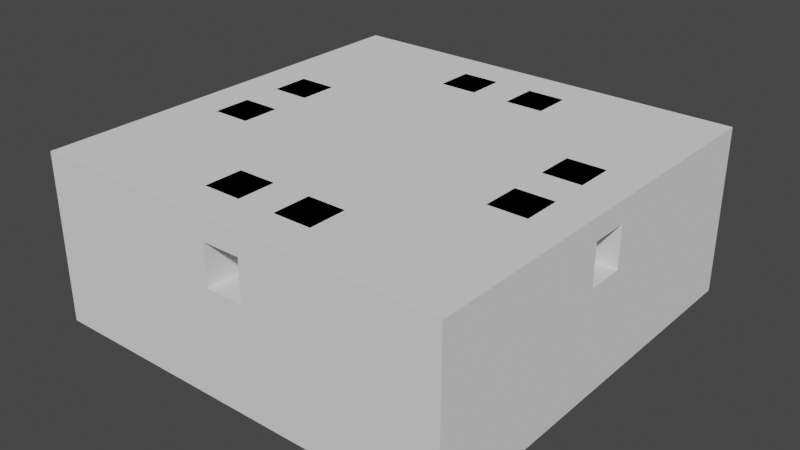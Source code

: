 # Source: 4--1cerradoSI.blend  (saved by Blender 2.82.7; exported with 4.5.12 LTS)
import bpy
from mathutils import Matrix  # noqa: F401  (used for matrix-valued properties, if any)

bpy.ops.wm.read_factory_settings(use_empty=True)
scene = bpy.context.scene
scene.name = 'Scene'

# ---- collections
col_collection = bpy.data.collections.new('Collection'); scene.collection.children.link(col_collection)

# ---- world
world_world = bpy.data.worlds.new('World'); scene.world = world_world
world_world.use_nodes = True; world_world.node_tree.nodes.clear()
_N = world_world.node_tree.nodes; _L = world_world.node_tree.links
n0 = _N.new('ShaderNodeOutputWorld'); n0.name = 'World Output'; n0.location = (300, 300)
n1 = _N.new('ShaderNodeBackground'); n1.name = 'Background'; n1.location = (10, 300)
n1.inputs[0].default_value = (0.05088, 0.05088, 0.05088, 1.0)
_L.new(n1.outputs[0], n0.inputs[0])
n0.is_active_output = True
world_world.color = (0.05088, 0.05088, 0.05088)
world_world.use_sun_shadow = False
world_world.sun_shadow_jitter_overblur = 0.0

# ---- meshes
me_cube_001 = bpy.data.meshes.new('Cube.001')
me_cube_001.from_pydata([(-50.0, -50.0, -5.0), (-50.0, -50.0, 5.0), (-50.0, 50.0, -5.0), (-50.0, 50.0, 5.0), (50.0, -50.0, -5.0), (50.0, -50.0, 5.0), (50.0, 50.0, -5.0), (50.0, 50.0, 5.0), (-50.0, 40.91, -5.0), (-50.0, 31.82, -5.0), (-50.0, 22.73, -5.0), (-50.0, 13.64, -5.0), (-50.0, 4.545, -5.0), (-50.0, -4.545, -5.0), (-50.0, -13.64, -5.0), (-50.0, -22.73, -5.0), (-50.0, -31.82, -5.0), (-50.0, -40.91, -5.0), (-50.0, -40.91, 5.0), (-50.0, -31.82, 5.0), (-50.0, -22.73, 5.0), (-50.0, -13.64, 5.0), (-50.0, -4.545, 5.0), (-50.0, 4.545, 5.0), (-50.0, 13.64, 5.0), (-50.0, 22.73, 5.0), (-50.0, 31.82, 5.0), (-50.0, 40.91, 5.0), (50.0, -40.91, -5.0), (50.0, -31.82, -5.0), (50.0, -22.73, -5.0), (50.0, -13.64, -5.0), (50.0, -4.545, -5.0), (50.0, 4.545, -5.0), (50.0, 13.64, -5.0), (50.0, 22.73, -5.0), (50.0, 31.82, -5.0), (50.0, 40.91, -5.0), (50.0, 40.91, 5.0), (50.0, 31.82, 5.0), (50.0, 22.73, 5.0), (50.0, 13.64, 5.0), (50.0, 4.545, 5.0), (50.0, -4.545, 5.0), (50.0, -13.64, 5.0), (50.0, -22.73, 5.0), (50.0, -31.82, 5.0), (50.0, -40.91, 5.0), (40.91, 50.0, -5.0), (31.82, 50.0, -5.0), (22.73, 50.0, -5.0), (13.64, 50.0, -5.0), (4.545, 50.0, -5.0), (-4.545, 50.0, -5.0), (-13.64, 50.0, -5.0), (-22.73, 50.0, -5.0), (-31.82, 50.0, -5.0), (-40.91, 50.0, -5.0), (-40.91, 50.0, 5.0), (-31.82, 50.0, 5.0), (-22.73, 50.0, 5.0), (-13.64, 50.0, 5.0), (-4.545, 50.0, 5.0), (4.545, 50.0, 5.0), (13.64, 50.0, 5.0), (22.73, 50.0, 5.0), (31.82, 50.0, 5.0), (40.91, 50.0, 5.0), (-40.91, -50.0, -5.0), (-31.82, -50.0, -5.0), (-22.73, -50.0, -5.0), (-13.64, -50.0, -5.0), (-4.545, -50.0, -5.0), (4.545, -50.0, -5.0), (13.64, -50.0, -5.0), (22.73, -50.0, -5.0), (31.82, -50.0, -5.0), (40.91, -50.0, -5.0), (40.91, -50.0, 5.0), (31.82, -50.0, 5.0), (22.73, -50.0, 5.0), (13.64, -50.0, 5.0), (4.545, -50.0, 5.0), (-4.545, -50.0, 5.0), (-13.64, -50.0, 5.0), (-22.73, -50.0, 5.0), (-31.82, -50.0, 5.0), (-40.91, -50.0, 5.0), (-40.91, 40.91, 5.0), (-31.82, 40.91, 5.0), (-22.73, 40.91, 5.0), (-13.64, 40.91, 5.0), (-4.545, 40.91, 5.0), (4.545, 40.91, 5.0), (13.64, 40.91, 5.0), (22.73, 40.91, 5.0), (31.82, 40.91, 5.0), (40.91, 40.91, 5.0), (-40.91, 31.82, 5.0), (-31.82, 31.82, 5.0), (-22.73, 31.82, 5.0), (40.91, 4.545, 35.0), (31.82, 4.545, 35.0), (-31.82, 4.545, 35.0), (-40.91, 4.545, 35.0), (22.73, 31.82, 5.0), (31.82, 31.82, 5.0), (40.91, 31.82, 5.0), (-40.91, 22.73, 5.0), (-31.82, 22.73, 5.0), (-22.73, 22.73, 5.0), (-13.64, 22.73, 5.0), (-4.545, 22.73, 5.0), (4.545, 22.73, 5.0), (13.64, 22.73, 5.0), (22.73, 22.73, 5.0), (31.82, 22.73, 5.0), (40.91, 22.73, 5.0), (-40.91, 13.64, 5.0), (-31.82, 13.64, 5.0), (-22.73, 13.64, 5.0), (-13.64, 13.64, 5.0), (-4.545, 13.64, 5.0), (4.545, 13.64, 5.0), (13.64, 13.64, 5.0), (22.73, 13.64, 5.0), (31.82, 13.64, 5.0), (40.91, 13.64, 5.0), (-40.91, 4.545, 5.0), (40.91, 13.64, 35.0), (31.82, 13.64, 35.0), (-31.82, 13.64, 35.0), (-40.91, 13.64, 35.0), (13.64, -40.91, 35.0), (4.545, -40.91, 35.0), (-4.545, -40.91, 35.0), (-13.64, -40.91, 35.0), (40.91, 4.545, 5.0), (-40.91, -4.545, 5.0), (13.64, -31.82, 35.0), (4.545, -31.82, 35.0), (-4.545, -31.82, 35.0), (-13.64, -31.82, 35.0), (13.64, 31.82, 35.0), (4.545, 31.82, 35.0), (-4.545, 31.82, 35.0), (-13.64, 31.82, 35.0), (40.91, -4.545, 5.0), (-40.91, -13.64, 5.0), (-31.82, -13.64, 5.0), (-22.73, -13.64, 5.0), (-13.64, -13.64, 5.0), (-4.545, -13.64, 5.0), (4.545, -13.64, 5.0), (13.64, -13.64, 5.0), (22.73, -13.64, 5.0), (31.82, -13.64, 5.0), (40.91, -13.64, 5.0), (-40.91, -22.73, 5.0), (-31.82, -22.73, 5.0), (-22.73, -22.73, 5.0), (-13.64, -22.73, 5.0), (-4.545, -22.73, 5.0), (4.545, -22.73, 5.0), (13.64, -22.73, 5.0), (22.73, -22.73, 5.0), (31.82, -22.73, 5.0), (40.91, -22.73, 5.0), (-40.91, -31.82, 5.0), (-31.82, -31.82, 5.0), (-22.73, -31.82, 5.0), (13.64, 40.91, 35.0), (4.545, 40.91, 35.0), (-4.545, 40.91, 35.0), (-13.64, 40.91, 35.0), (22.73, -31.82, 5.0), (31.82, -31.82, 5.0), (40.91, -31.82, 5.0), (-40.91, -40.91, 5.0), (-31.82, -40.91, 5.0), (-22.73, -40.91, 5.0), (-13.64, -40.91, 5.0), (-4.545, -40.91, 5.0), (4.545, -40.91, 5.0), (13.64, -40.91, 5.0), (22.73, -40.91, 5.0), (31.82, -40.91, 5.0), (40.91, -40.91, 5.0), (40.91, 40.91, -5.0), (31.82, 40.91, -5.0), (22.73, 40.91, -5.0), (13.64, 40.91, -5.0), (4.545, 40.91, -5.0), (-4.545, 40.91, -5.0), (-13.64, 40.91, -5.0), (-22.73, 40.91, -5.0), (-31.82, 40.91, -5.0), (-40.91, 40.91, -5.0), (40.91, 31.82, -5.0), (31.82, 31.82, -5.0), (22.73, 31.82, -5.0), (13.64, 31.82, -5.0), (4.545, 31.82, -5.0), (-4.545, 31.82, -5.0), (-13.64, 31.82, -5.0), (-22.73, 31.82, -5.0), (-31.82, 31.82, -5.0), (-40.91, 31.82, -5.0), (40.91, 22.73, -5.0), (31.82, 22.73, -5.0), (22.73, 22.73, -5.0), (13.64, 22.73, -5.0), (4.545, 22.73, -5.0), (-4.545, 22.73, -5.0), (-13.64, 22.73, -5.0), (-22.73, 22.73, -5.0), (-31.82, 22.73, -5.0), (-40.91, 22.73, -5.0), (40.91, 13.64, -5.0), (31.82, 13.64, -5.0), (22.73, 13.64, -5.0), (13.64, 13.64, -5.0), (4.545, 13.64, -5.0), (-4.545, 13.64, -5.0), (-13.64, 13.64, -5.0), (-22.73, 13.64, -5.0), (-31.82, 13.64, -5.0), (-40.91, 13.64, -5.0), (40.91, 4.545, -5.0), (31.82, 4.545, -5.0), (22.73, 4.545, -5.0), (13.64, 4.545, -5.0), (4.545, 4.545, -5.0), (-4.545, 4.545, -5.0), (-13.64, 4.545, -5.0), (-22.73, 4.545, -5.0), (-31.82, 4.545, -5.0), (-40.91, 4.545, -5.0), (40.91, -4.545, -5.0), (31.82, -4.545, -5.0), (22.73, -4.545, -5.0), (13.64, -4.545, -5.0), (4.545, -4.545, -5.0), (-4.545, -4.545, -5.0), (-13.64, -4.545, -5.0), (-22.73, -4.545, -5.0), (-31.82, -4.545, -5.0), (-40.91, -4.545, -5.0), (40.91, -13.64, -5.0), (31.82, -13.64, -5.0), (22.73, -13.64, -5.0), (13.64, -13.64, -5.0), (4.545, -13.64, -5.0), (-4.545, -13.64, -5.0), (-13.64, -13.64, -5.0), (-22.73, -13.64, -5.0), (-31.82, -13.64, -5.0), (-40.91, -13.64, -5.0), (40.91, -22.73, -5.0), (31.82, -22.73, -5.0), (22.73, -22.73, -5.0), (13.64, -22.73, -5.0), (4.545, -22.73, -5.0), (-4.545, -22.73, -5.0), (-13.64, -22.73, -5.0), (-22.73, -22.73, -5.0), (-31.82, -22.73, -5.0), (-40.91, -22.73, -5.0), (40.91, -31.82, -5.0), (31.82, -31.82, -5.0), (22.73, -31.82, -5.0), (13.64, -31.82, -5.0), (4.545, -31.82, -5.0), (-4.545, -31.82, -5.0), (-13.64, -31.82, -5.0), (-22.73, -31.82, -5.0), (-31.82, -31.82, -5.0), (-40.91, -31.82, -5.0), (40.91, -40.91, -5.0), (31.82, -40.91, -5.0), (22.73, -40.91, -5.0), (13.64, -40.91, -5.0), (4.545, -40.91, -5.0), (-4.545, -40.91, -5.0), (-13.64, -40.91, -5.0), (-22.73, -40.91, -5.0), (-31.82, -40.91, -5.0), (-40.91, -40.91, -5.0), (-50.0, 40.91, 35.0), (-50.0, 50.0, 35.0), (40.91, 50.0, 35.0), (50.0, 50.0, 35.0), (50.0, -40.91, 35.0), (50.0, -50.0, 35.0), (-40.91, -50.0, 35.0), (-50.0, -50.0, 35.0), (-50.0, -40.91, 35.0), (-50.0, -31.82, 35.0), (-50.0, -22.73, 35.0), (-50.0, -13.64, 35.0), (-50.0, -4.545, 35.0), (-50.0, 4.545, 35.0), (-50.0, 13.64, 35.0), (-50.0, 22.73, 35.0), (-50.0, 31.82, 35.0), (50.0, 40.91, 35.0), (50.0, 31.82, 35.0), (50.0, 22.73, 35.0), (50.0, 13.64, 35.0), (50.0, 4.545, 35.0), (50.0, -4.545, 35.0), (50.0, -13.64, 35.0), (50.0, -22.73, 35.0), (50.0, -31.82, 35.0), (40.91, 40.91, 35.0), (40.91, 31.82, 35.0), (40.91, 22.73, 35.0), (40.91, 13.64, 29.8), (40.91, -4.545, 35.0), (40.91, -13.64, 35.0), (40.91, -22.73, 35.0), (40.91, -31.82, 35.0), (40.91, -40.91, 35.0), (-40.91, 50.0, 35.0), (-31.82, 50.0, 35.0), (-22.73, 50.0, 35.0), (-13.64, 50.0, 35.0), (-4.545, 50.0, 35.0), (4.545, 50.0, 35.0), (13.64, 50.0, 35.0), (22.73, 50.0, 35.0), (31.82, 50.0, 35.0), (40.91, -50.0, 35.0), (31.82, -50.0, 35.0), (22.73, -50.0, 35.0), (13.64, -50.0, 35.0), (4.545, -50.0, 35.0), (-4.545, -50.0, 35.0), (-13.64, -50.0, 35.0), (-22.73, -50.0, 35.0), (-31.82, -50.0, 35.0), (-40.91, 40.91, 35.0), (-31.82, 40.91, 35.0), (-22.73, 40.91, 35.0), (-13.64, 40.91, 29.8), (-4.545, 40.91, 29.8), (13.64, 40.91, 29.8), (22.73, 40.91, 35.0), (31.82, 40.91, 35.0), (-40.91, 31.82, 35.0), (-40.91, 22.73, 35.0), (-40.91, 13.64, 29.8), (-40.91, 4.545, 29.8), (-40.91, -4.545, 35.0), (-40.91, -13.64, 35.0), (-40.91, -22.73, 35.0), (-40.91, -31.82, 35.0), (-40.91, -40.91, 35.0), (-31.82, -40.91, 35.0), (-22.73, -40.91, 35.0), (-4.545, -40.91, 29.8), (-4.545, -40.91, 35.0), (13.64, -40.91, 29.8), (22.73, -40.91, 35.0), (31.82, -40.91, 35.0), (-50.0, -31.82, 20.0), (50.0, -22.73, 20.0), (-4.545, -50.0, 20.0), (-50.0, -40.91, 20.0), (-50.0, -50.0, 20.0), (50.0, -13.64, 20.0), (4.545, -50.0, 20.0), (50.0, -4.545, 20.0), (13.64, -50.0, 20.0), (50.0, 4.545, 20.0), (22.73, -50.0, 20.0), (50.0, 13.64, 20.0), (31.82, -50.0, 20.0), (50.0, 22.73, 20.0), (40.91, -50.0, 20.0), (50.0, -50.0, 20.0), (50.0, 31.82, 20.0), (50.0, 40.91, 20.0), (50.0, 50.0, 20.0), (-13.64, -50.0, 20.0), (-50.0, 50.0, 20.0), (-40.91, 50.0, 20.0), (50.0, -31.82, 20.0), (-50.0, -22.73, 20.0), (-22.73, -50.0, 20.0), (-31.82, 50.0, 20.0), (50.0, -40.91, 20.0), (-50.0, -13.64, 20.0), (-31.82, -50.0, 20.0), (-22.73, 50.0, 20.0), (-50.0, -4.545, 20.0), (-40.91, -50.0, 20.0), (-13.64, 50.0, 20.0), (-50.0, 4.545, 20.0), (-4.545, 50.0, 20.0), (-50.0, 13.64, 20.0), (-50.0, 40.91, 20.0), (4.545, 50.0, 20.0), (-50.0, 22.73, 20.0), (13.64, 50.0, 20.0), (-50.0, 31.82, 20.0), (22.73, 50.0, 20.0), (40.91, 50.0, 20.0), (31.82, 50.0, 20.0), (-50.0, -50.0, 29.8), (50.0, -50.0, 29.8), (50.0, 50.0, 29.8), (-50.0, 50.0, 29.8), (-50.0, 40.91, 29.8), (40.91, 50.0, 29.8), (-50.0, -31.82, 29.8), (50.0, -22.73, 29.8), (-4.545, -50.0, 29.8), (-50.0, -40.91, 29.8), (50.0, -13.64, 29.8), (4.545, -50.0, 29.8), (50.0, -4.545, 29.8), (13.64, -50.0, 29.8), (50.0, 4.545, 29.8), (22.73, -50.0, 29.8), (50.0, 13.64, 29.8), (31.82, -50.0, 29.8), (50.0, 22.73, 29.8), (40.91, -50.0, 29.8), (50.0, 31.82, 29.8), (50.0, 40.91, 29.8), (-13.64, -50.0, 29.8), (-40.91, 50.0, 29.8), (50.0, -31.82, 29.8), (-50.0, -22.73, 29.8), (-22.73, -50.0, 29.8), (-31.82, 50.0, 29.8), (50.0, -40.91, 29.8), (-50.0, -13.64, 29.8), (-31.82, -50.0, 29.8), (-22.73, 50.0, 29.8), (-50.0, -4.545, 29.8), (-40.91, -50.0, 29.8), (-13.64, 50.0, 29.8), (-50.0, 4.545, 29.8), (-4.545, 50.0, 29.8), (-50.0, 13.64, 29.8), (4.545, 50.0, 29.8), (-50.0, 22.73, 29.8), (13.64, 50.0, 29.8), (-50.0, 31.82, 29.8), (22.73, 50.0, 29.8), (31.82, 50.0, 29.8), (-40.91, 40.91, 20.0), (40.91, -22.73, 20.0), (40.91, -31.82, 20.0), (-40.91, -40.91, 20.0), (-40.91, -31.82, 20.0), (40.91, -40.91, 20.0), (31.82, -40.91, 20.0), (40.91, 22.73, 20.0), (40.91, 13.64, 20.0), (22.73, -40.91, 20.0), (-40.91, 13.64, 20.0), (13.64, -40.91, 20.0), (4.545, -40.91, 20.0), (40.91, -4.545, 20.0), (40.91, -13.64, 20.0), (-4.545, -40.91, 20.0), (-40.91, -22.73, 20.0), (-40.91, -13.64, 20.0), (-13.64, -40.91, 20.0), (-22.73, -40.91, 20.0), (-40.91, 31.82, 20.0), (-40.91, -4.545, 20.0), (40.91, 4.545, 20.0), (-31.82, 40.91, 20.0), (-22.73, 40.91, 20.0), (-40.91, 22.73, 20.0), (-13.64, 40.91, 20.0), (40.91, 31.82, 20.0), (-4.545, 40.91, 20.0), (4.545, 40.91, 20.0), (13.64, 40.91, 20.0), (22.73, 40.91, 20.0), (31.82, 40.91, 20.0), (40.91, 40.91, 20.0), (-31.82, -40.91, 20.0), (-40.91, 40.91, 29.8), (40.91, -31.82, 29.8), (-40.91, -31.82, 29.8), (40.91, -13.64, 29.8), (-40.91, -13.64, 29.8), (-22.73, -40.91, 29.8), (-40.91, -4.545, 29.8), (-31.82, 40.91, 29.8), (-22.73, 40.91, 29.8), (-40.91, 22.73, 29.8), (4.545, 40.91, 29.8), (22.73, 40.91, 29.8), (31.82, 40.91, 29.8), (40.91, 40.91, 29.8), (40.91, -22.73, 29.8), (-40.91, -40.91, 29.8), (40.91, -40.91, 29.8), (31.82, -40.91, 29.8), (40.91, 22.73, 29.8), (22.73, -40.91, 29.8), (4.545, -40.91, 29.8), (40.91, -4.545, 29.8), (-40.91, -22.73, 29.8), (-13.64, -40.91, 29.8), (-40.91, 31.82, 29.8), (40.91, 4.545, 29.8), (40.91, 31.82, 29.8), (-31.82, -40.91, 29.8), (-31.82, 31.82, 20.0), (-22.73, 31.82, 20.0), (-13.64, 31.82, 20.0), (-4.545, 31.82, 20.0), (4.545, 31.82, 20.0), (13.64, 31.82, 20.0), (22.73, 31.82, 20.0), (31.82, 31.82, 20.0), (-22.73, 22.73, 20.0), (-13.64, 22.73, 20.0), (-4.545, 22.73, 20.0), (4.545, 22.73, 20.0), (13.64, 22.73, 20.0), (22.73, 22.73, 20.0), (-31.82, 13.64, 20.0), (-22.73, 13.64, 20.0), (-13.64, 13.64, 20.0), (-4.545, 13.64, 20.0), (4.545, 13.64, 20.0), (13.64, 13.64, 20.0), (22.73, 13.64, 20.0), (31.82, 13.64, 20.0), (-40.91, 4.545, 20.0), (-31.82, 4.545, 20.0), (-22.73, 4.545, 20.0), (-13.64, 4.545, 20.0), (-4.545, 4.545, 20.0), (4.545, 4.545, 20.0), (13.64, 4.545, 20.0), (22.73, 4.545, 20.0), (31.82, 4.545, 20.0), (-31.82, -4.545, 20.0), (-22.73, -4.545, 20.0), (-13.64, -4.545, 20.0), (-4.545, -4.545, 20.0), (4.545, -4.545, 20.0), (13.64, -4.545, 20.0), (22.73, -4.545, 20.0), (31.82, -4.545, 20.0), (-31.82, -13.64, 20.0), (-22.73, -13.64, 20.0), (-13.64, -13.64, 20.0), (-4.545, -13.64, 20.0), (4.545, -13.64, 20.0), (13.64, -13.64, 20.0), (22.73, -13.64, 20.0), (31.82, -13.64, 20.0), (-22.73, -22.73, 20.0), (-13.64, -22.73, 20.0), (-4.545, -22.73, 20.0), (4.545, -22.73, 20.0), (13.64, -22.73, 20.0), (22.73, -22.73, 20.0), (-31.82, -31.82, 20.0), (-22.73, -31.82, 20.0), (-13.64, -31.82, 20.0), (-4.545, -31.82, 20.0), (4.545, -31.82, 20.0), (13.64, -31.82, 20.0), (22.73, -31.82, 20.0), (31.82, -31.82, 20.0), (-31.82, -4.545, 35.0), (31.82, -4.545, 35.0), (-31.82, -13.64, 35.0), (31.82, -13.64, 35.0), (-4.545, 4.545, 29.8), (4.545, 4.545, 29.8), (-4.545, -4.545, 29.8), (4.545, -4.545, 29.8), (-13.64, -31.82, 34.82)], [], [(8, 27, 3, 2), (48, 67, 7, 6), (28, 47, 5, 4), (68, 87, 1, 0), (278, 28, 4, 77), (440, 436, 324, 325), (439, 435, 339, 340), (438, 434, 298, 299), (437, 433, 313, 292), (436, 432, 323, 324), (435, 431, 338, 339), (434, 415, 297, 298), (433, 416, 312, 313), (432, 412, 289, 323), (431, 417, 337, 338), (512, 488, 341, 349), (48, 6, 37, 188), (188, 37, 36, 198), (198, 36, 35, 208), (208, 35, 34, 218), (218, 34, 33, 228), (228, 33, 32, 238), (238, 32, 31, 248), (248, 31, 30, 258), (258, 30, 29, 268), (268, 29, 28, 278), (6, 7, 38, 37), (37, 38, 39, 36), (36, 39, 40, 35), (35, 40, 41, 34), (34, 41, 42, 33), (33, 42, 43, 32), (32, 43, 44, 31), (31, 44, 45, 30), (30, 45, 46, 29), (29, 46, 47, 28), (0, 1, 18, 17), (17, 18, 19, 16), (16, 19, 20, 15), (15, 20, 21, 14), (14, 21, 22, 13), (13, 22, 23, 12), (12, 23, 24, 11), (11, 24, 25, 10), (10, 25, 26, 9), (9, 26, 27, 8), (16, 277, 287, 17), (277, 276, 286, 287), (276, 275, 285, 286), (275, 274, 284, 285), (274, 273, 283, 284), (273, 272, 282, 283), (272, 271, 281, 282), (271, 270, 280, 281), (270, 269, 279, 280), (269, 268, 278, 279), (15, 267, 277, 16), (267, 266, 276, 277), (266, 265, 275, 276), (265, 264, 274, 275), (264, 263, 273, 274), (263, 262, 272, 273), (262, 261, 271, 272), (261, 260, 270, 271), (260, 259, 269, 270), (259, 258, 268, 269), (14, 257, 267, 15), (257, 256, 266, 267), (256, 255, 265, 266), (255, 254, 264, 265), (254, 253, 263, 264), (253, 252, 262, 263), (252, 251, 261, 262), (251, 250, 260, 261), (250, 249, 259, 260), (249, 248, 258, 259), (13, 247, 257, 14), (247, 246, 256, 257), (246, 245, 255, 256), (245, 244, 254, 255), (244, 243, 253, 254), (243, 242, 252, 253), (242, 241, 251, 252), (241, 240, 250, 251), (240, 239, 249, 250), (239, 238, 248, 249), (12, 237, 247, 13), (237, 236, 246, 247), (236, 235, 245, 246), (235, 234, 244, 245), (234, 233, 243, 244), (233, 232, 242, 243), (232, 231, 241, 242), (231, 230, 240, 241), (230, 229, 239, 240), (229, 228, 238, 239), (11, 227, 237, 12), (227, 226, 236, 237), (226, 225, 235, 236), (225, 224, 234, 235), (224, 223, 233, 234), (223, 222, 232, 233), (222, 221, 231, 232), (221, 220, 230, 231), (220, 219, 229, 230), (219, 218, 228, 229), (10, 217, 227, 11), (217, 216, 226, 227), (216, 215, 225, 226), (215, 214, 224, 225), (214, 213, 223, 224), (213, 212, 222, 223), (212, 211, 221, 222), (211, 210, 220, 221), (210, 209, 219, 220), (209, 208, 218, 219), (9, 207, 217, 10), (207, 206, 216, 217), (206, 205, 215, 216), (205, 204, 214, 215), (204, 203, 213, 214), (203, 202, 212, 213), (202, 201, 211, 212), (201, 200, 210, 211), (200, 199, 209, 210), (199, 198, 208, 209), (8, 197, 207, 9), (197, 196, 206, 207), (196, 195, 205, 206), (195, 194, 204, 205), (194, 193, 203, 204), (193, 192, 202, 203), (192, 191, 201, 202), (191, 190, 200, 201), (190, 189, 199, 200), (189, 188, 198, 199), (2, 57, 197, 8), (57, 56, 196, 197), (56, 55, 195, 196), (55, 54, 194, 195), (54, 53, 193, 194), (53, 52, 192, 193), (52, 51, 191, 192), (51, 50, 190, 191), (50, 49, 189, 190), (49, 48, 188, 189), (415, 418, 296, 297), (176, 175, 185, 186), (160, 170, 570, 563), (169, 168, 457, 569), (114, 115, 529, 528), (170, 169, 179, 180), (113, 114, 528, 527), (416, 419, 311, 312), (167, 166, 176, 177), (166, 165, 175, 176), (165, 164, 567, 568), (112, 122, 533, 526), (111, 112, 526, 525), (160, 159, 169, 170), (159, 158, 168, 169), (502, 489, 321, 320), (157, 156, 166, 167), (156, 155, 165, 166), (155, 154, 164, 165), (154, 153, 163, 164), (175, 165, 568, 575), (152, 151, 161, 162), (151, 150, 160, 161), (150, 149, 159, 160), (149, 148, 158, 159), (417, 420, 336, 337), (164, 163, 566, 567), (123, 113, 527, 534), (110, 111, 525, 524), (162, 161, 564, 565), (99, 89, 476, 516), (161, 160, 563, 564), (418, 409, 295, 296), (90, 100, 517, 477), (179, 169, 569, 487), (106, 107, 480, 523), (170, 180, 472, 570), (118, 128, 538, 463), (156, 157, 467, 562), (419, 421, 310, 311), (155, 156, 562, 561), (105, 95, 484, 522), (154, 155, 561, 560), (96, 106, 523, 485), (185, 175, 575, 462), (153, 154, 560, 559), (503, 490, 356, 357), (117, 116, 126, 127), (116, 115, 125, 126), (115, 114, 124, 125), (114, 113, 123, 124), (112, 111, 121, 122), (111, 110, 120, 121), (110, 109, 119, 120), (109, 108, 118, 119), (504, 505, 364, 322), (107, 106, 116, 117), (106, 105, 115, 116), (127, 126, 537, 461), (176, 186, 459, 576), (126, 125, 536, 537), (100, 99, 109, 110), (99, 98, 108, 109), (420, 422, 335, 336), (151, 152, 558, 557), (96, 95, 105, 106), (98, 99, 516, 473), (125, 124, 535, 536), (150, 151, 557, 556), (152, 162, 565, 558), (177, 176, 576, 455), (90, 89, 99, 100), (100, 110, 524, 517), (421, 423, 309, 310), (505, 507, 363, 364), (506, 317, 129, 316), (422, 424, 334, 335), (423, 425, 308, 309), (507, 362, 133, 363), (352, 103, 104), (424, 426, 333, 334), (425, 427, 307, 308), (362, 139, 133), (426, 428, 332, 333), (427, 429, 306, 307), (508, 360, 361, 134), (428, 410, 293, 332), (429, 430, 305, 306), (430, 411, 291, 305), (510, 492, 354, 355), (511, 493, 359, 136), (17, 287, 68, 0), (287, 286, 69, 68), (286, 285, 70, 69), (285, 284, 71, 70), (284, 283, 72, 71), (283, 282, 73, 72), (282, 281, 74, 73), (281, 280, 75, 74), (280, 279, 76, 75), (279, 278, 77, 76), (4, 5, 78, 77), (77, 78, 79, 76), (76, 79, 80, 75), (75, 80, 81, 74), (74, 81, 82, 73), (73, 82, 83, 72), (72, 83, 84, 71), (71, 84, 85, 70), (70, 85, 86, 69), (69, 86, 87, 68), (2, 3, 58, 57), (57, 58, 59, 56), (56, 59, 60, 55), (55, 60, 61, 54), (54, 61, 62, 53), (53, 62, 63, 52), (52, 63, 64, 51), (51, 64, 65, 50), (50, 65, 66, 49), (49, 66, 67, 48), (357, 296, 295, 294), (323, 289, 288, 341), (341, 288, 304, 349), (349, 304, 303, 350), (350, 303, 302, 132), (132, 302, 301, 104), (104, 301, 300, 353), (353, 300, 299, 354), (354, 299, 298, 355), (355, 298, 297, 356), (356, 297, 296, 357), (313, 321, 322, 292), (312, 320, 321, 313), (311, 319, 320, 312), (310, 318, 319, 311), (309, 101, 318, 310), (308, 129, 101, 309), (307, 316, 129, 308), (306, 315, 316, 307), (305, 314, 315, 306), (291, 290, 314, 305), (290, 331, 348, 314), (331, 330, 347, 348), (330, 329, 171, 347), (329, 328, 172, 171), (328, 327, 173, 172), (327, 326, 174, 173), (326, 325, 343, 174), (325, 324, 342, 343), (324, 323, 341, 342), (292, 322, 332, 293), (322, 364, 333, 332), (364, 363, 334, 333), (363, 133, 335, 334), (133, 134, 336, 335), (134, 361, 337, 336), (361, 136, 338, 337), (136, 359, 339, 338), (359, 358, 340, 339), (358, 357, 294, 340), (441, 438, 299, 300), (442, 439, 340, 294), (443, 440, 325, 326), (513, 509, 318, 101), (444, 441, 300, 301), (445, 443, 326, 327), (446, 444, 301, 302), (412, 413, 288, 289), (488, 495, 342, 341), (447, 445, 327, 328), (448, 446, 302, 303), (495, 496, 343, 342), (351, 497, 350, 132), (449, 447, 328, 329), (450, 448, 303, 304), (496, 344, 174, 343), (514, 506, 316, 315), (451, 449, 329, 330), (413, 450, 304, 288), (145, 345, 173), (411, 414, 290, 291), (452, 451, 330, 331), (490, 510, 355, 356), (345, 498, 172, 173), (414, 452, 331, 290), (491, 502, 320, 319), (410, 437, 292, 293), (346, 499, 347, 171), (499, 500, 348, 347), (494, 352, 104, 353), (500, 501, 314, 348), (102, 513, 101), (409, 442, 294, 295), (489, 504, 322, 321), (497, 512, 349, 350), (515, 503, 357, 358), (501, 514, 315, 314), (493, 515, 358, 359), (1, 87, 396, 369), (5, 47, 391, 380), (67, 66, 408, 407), (66, 65, 406, 408), (7, 67, 407, 383), (27, 26, 405, 401), (65, 64, 404, 406), (26, 25, 403, 405), (64, 63, 402, 404), (25, 24, 400, 403), (63, 62, 399, 402), (3, 27, 401, 385), (24, 23, 398, 400), (62, 61, 397, 399), (23, 22, 395, 398), (61, 60, 394, 397), (87, 86, 393, 396), (22, 21, 392, 395), (38, 7, 383, 382), (39, 38, 382, 381), (78, 5, 380, 379), (40, 39, 381, 378), (79, 78, 379, 377), (41, 40, 378, 376), (80, 79, 377, 375), (42, 41, 376, 374), (81, 80, 375, 373), (43, 42, 374, 372), (82, 81, 373, 371), (44, 43, 372, 370), (18, 1, 369, 368), (83, 82, 371, 367), (45, 44, 370, 366), (19, 18, 368, 365), (84, 83, 367, 384), (58, 3, 385, 386), (46, 45, 366, 387), (20, 19, 365, 388), (85, 84, 384, 389), (59, 58, 386, 390), (47, 46, 387, 391), (21, 20, 388, 392), (86, 85, 389, 393), (60, 59, 390, 394), (369, 396, 442, 409), (380, 391, 437, 410), (407, 408, 452, 414), (408, 406, 451, 452), (383, 407, 414, 411), (401, 405, 450, 413), (406, 404, 449, 451), (405, 403, 448, 450), (404, 402, 447, 449), (403, 400, 446, 448), (385, 401, 413, 412), (400, 398, 444, 446), (399, 397, 443, 445), (397, 394, 440, 443), (396, 393, 439, 442), (395, 392, 438, 441), (382, 383, 411, 430), (381, 382, 430, 429), (379, 380, 410, 428), (378, 381, 429, 427), (377, 379, 428, 426), (376, 378, 427, 425), (375, 377, 426, 424), (374, 376, 425, 423), (373, 375, 424, 422), (371, 373, 422, 420), (370, 372, 421, 419), (368, 369, 409, 418), (366, 370, 419, 416), (365, 368, 418, 415), (384, 367, 417, 431), (386, 385, 412, 432), (387, 366, 416, 433), (388, 365, 415, 434), (389, 384, 431, 435), (390, 386, 432, 436), (391, 387, 433, 437), (392, 388, 434, 438), (393, 389, 435, 439), (394, 390, 436, 440), (180, 179, 487, 472), (97, 107, 480, 486), (179, 178, 456, 487), (108, 98, 473, 478), (177, 187, 458, 455), (127, 137, 475, 461), (96, 97, 486, 485), (138, 128, 538, 474), (95, 96, 485, 484), (94, 95, 484, 483), (93, 94, 483, 482), (157, 167, 454, 467), (92, 93, 482, 481), (168, 158, 469, 457), (91, 92, 481, 479), (107, 117, 460, 480), (90, 91, 479, 477), (118, 108, 478, 463), (89, 90, 477, 476), (88, 89, 476, 453), (137, 147, 466, 475), (148, 138, 474, 470), (181, 180, 472, 471), (158, 148, 470, 469), (182, 181, 471, 468), (147, 157, 467, 466), (183, 182, 468, 465), (184, 183, 465, 464), (185, 184, 464, 462), (117, 127, 461, 460), (186, 185, 462, 459), (187, 186, 459, 458), (178, 168, 457, 456), (167, 177, 455, 454), (98, 88, 453, 473), (472, 487, 515, 493), (486, 480, 514, 501), (487, 456, 503, 515), (478, 473, 512, 497), (455, 458, 504, 489), (485, 486, 501, 500), (509, 578, 318), (484, 485, 500, 499), (483, 484, 499, 346), (467, 454, 502, 491), (509, 513, 423, 421), (457, 469, 510, 490), (480, 460, 506, 514), (477, 479, 344, 496), (463, 478, 497, 351), (476, 477, 496, 495), (453, 476, 495, 488), (475, 466, 372, 374), (577, 494, 353), (471, 472, 493, 511), (469, 470, 492, 510), (585, 511, 136, 142), (580, 491, 319), (140, 508, 134), (131, 351, 132), (462, 464, 362, 507), (460, 461, 317, 506), (459, 462, 507, 505), (458, 459, 505, 504), (456, 457, 490, 503), (454, 455, 489, 502), (473, 453, 488, 512), (455, 576, 459, 458), (575, 574, 464, 462), (573, 572, 468, 465), (573, 465, 508, 140), (571, 570, 472, 471), (569, 457, 456, 487), (568, 567, 574, 575), (567, 566, 573, 574), (566, 565, 572, 573), (565, 564, 571, 572), (564, 563, 570, 571), (559, 558, 565, 566), (530, 463, 351, 131), (554, 553, 561, 562), (553, 552, 560, 561), (552, 551, 559, 560), (551, 550, 558, 559), (550, 549, 557, 558), (549, 548, 556, 557), (548, 547, 555, 556), (554, 562, 580, 578), (475, 546, 554, 466), (546, 545, 553, 554), (545, 544, 552, 553), (544, 543, 551, 552), (543, 542, 581, 582), (542, 541, 549, 550), (541, 540, 548, 549), (540, 539, 547, 548), (539, 538, 474, 547), (555, 547, 577, 579), (537, 536, 545, 546), (536, 535, 544, 545), (535, 534, 543, 544), (534, 533, 542, 543), (533, 532, 541, 542), (532, 531, 540, 541), (531, 530, 539, 540), (527, 526, 533, 534), (522, 521, 528, 529), (521, 520, 527, 528), (520, 519, 526, 527), (519, 518, 525, 526), (518, 517, 524, 525), (486, 485, 523, 480), (484, 483, 521, 522), (498, 144, 172), (482, 481, 519, 520), (520, 521, 143, 144), (479, 477, 517, 518), (476, 453, 473, 516), (119, 118, 463, 530), (115, 105, 522, 529), (120, 119, 530, 531), (121, 120, 531, 532), (122, 121, 532, 533), (148, 149, 555, 470), (149, 150, 556, 555), (163, 153, 559, 566), (124, 123, 534, 535), (139, 140, 134, 133), (141, 142, 136, 135), (171, 172, 144, 143), (173, 174, 146, 145), (574, 573, 140, 139), (468, 572, 141, 360), (571, 471, 511, 585), (521, 483, 346, 143), (482, 520, 144, 498), (518, 519, 145, 146), (519, 481, 345, 145), (479, 518, 146, 344), (572, 571, 585, 142, 141), (464, 574, 139, 362), (318, 578, 580, 319), (577, 353, 354, 579), (129, 130, 102, 101), (131, 132, 104, 103), (461, 537, 130, 317), (538, 539, 103, 352), (546, 475, 513, 102), (547, 474, 494, 577), (466, 554, 578, 509), (317, 130, 129), (539, 530, 131, 103), (470, 555, 579, 492), (537, 546, 102, 130), (562, 467, 491, 580), (582, 581, 583, 584), (550, 551, 584, 583), (542, 550, 583, 581), (551, 543, 582, 584), (322, 364, 348, 314), (364, 363, 347, 348), (363, 133, 171, 347), (133, 134, 172, 171), (134, 361, 173, 172), (361, 136, 174, 173), (136, 359, 343, 174), (359, 358, 342, 343), (358, 357, 341, 342), (143, 346, 171), (481, 482, 402, 399), (498, 345, 445, 447), (474, 538, 398, 395), (352, 494, 441, 444), (360, 141, 135), (360, 508, 420, 417), (465, 468, 367, 371), (445, 345, 481, 399), (344, 146, 174), (482, 498, 447, 402), (421, 372, 466, 509), (492, 579, 354), (423, 513, 475, 374), (360, 417, 367, 468), (420, 508, 465, 371), (352, 444, 398, 538), (395, 441, 494, 474)])
_uv = me_cube_001.uv_layers.new(name='UVMap')
_uv.uv.foreach_set('vector', [0.4129, 0.1265, 0.4129, 0.09496, 0.4415, 0.09496, 0.4415, 0.1265, 0.4415, 0.4129, 0.473, 0.4129, 0.473, 0.4415, 0.4415, 0.4415, 0.1551, 0.4415, 0.1551, 0.473, 0.1265, 0.473, 0.1265, 0.4415, 0.1265, 0.1551, 0.09496, 0.1551, 0.09496, 0.1265, 0.1265, 0.1265, 0.1551, 0.4129, 0.1551, 0.4415, 0.1265, 0.4415, 0.1265, 0.4129, 0.5512, 0.2124, 0.5512, 0.1838, 0.5676, 0.1838, 0.5676, 0.2124, 0.01682, 0.1838, 0.01682, 0.2124, 0.0004376, 0.2124, 0.0004376, 0.1838, 0.241, 0.01682, 0.2124, 0.01682, 0.2124, 0.0004375, 0.241, 0.0004375, 0.1551, 0.5512, 0.1838, 0.5512, 0.1838, 0.5676, 0.1551, 0.5676, 0.5512, 0.1838, 0.5512, 0.1551, 0.5676, 0.1551, 0.5676, 0.1838, 0.01682, 0.2124, 0.01682, 0.241, 0.0004376, 0.241, 0.0004376, 0.2124, 0.2124, 0.01682, 0.1838, 0.01682, 0.1838, 0.0004375, 0.2124, 0.0004375, 0.1838, 0.5512, 0.2124, 0.5512, 0.2124, 0.5676, 0.1838, 0.5676, 0.5512, 0.1551, 0.5512, 0.1265, 0.5676, 0.1265, 0.5676, 0.1551, 0.01682, 0.241, 0.01682, 0.2697, 0.0004376, 0.2697, 0.0004376, 0.241, 0.6257, 0.9505, 0.6544, 0.9505, 0.6544, 0.9668, 0.6257, 0.9668, 0.4415, 0.4129, 0.4415, 0.4415, 0.4129, 0.4415, 0.4129, 0.4129, 0.4129, 0.4129, 0.4129, 0.4415, 0.3842, 0.4415, 0.3842, 0.4129, 0.3842, 0.4129, 0.3842, 0.4415, 0.3556, 0.4415, 0.3556, 0.4129, 0.3556, 0.4129, 0.3556, 0.4415, 0.327, 0.4415, 0.327, 0.4129, 0.327, 0.4129, 0.327, 0.4415, 0.2983, 0.4415, 0.2983, 0.4129, 0.2983, 0.4129, 0.2983, 0.4415, 0.2697, 0.4415, 0.2697, 0.4129, 0.2697, 0.4129, 0.2697, 0.4415, 0.241, 0.4415, 0.241, 0.4129, 0.241, 0.4129, 0.241, 0.4415, 0.2124, 0.4415, 0.2124, 0.4129, 0.2124, 0.4129, 0.2124, 0.4415, 0.1838, 0.4415, 0.1838, 0.4129, 0.1838, 0.4129, 0.1838, 0.4415, 0.1551, 0.4415, 0.1551, 0.4129, 0.4415, 0.4415, 0.4415, 0.473, 0.4129, 0.473, 0.4129, 0.4415, 0.4129, 0.4415, 0.4129, 0.473, 0.3842, 0.473, 0.3842, 0.4415, 0.3842, 0.4415, 0.3842, 0.473, 0.3556, 0.473, 0.3556, 0.4415, 0.3556, 0.4415, 0.3556, 0.473, 0.327, 0.473, 0.327, 0.4415, 0.327, 0.4415, 0.327, 0.473, 0.2983, 0.473, 0.2983, 0.4415, 0.2983, 0.4415, 0.2983, 0.473, 0.2697, 0.473, 0.2697, 0.4415, 0.2697, 0.4415, 0.2697, 0.473, 0.241, 0.473, 0.241, 0.4415, 0.241, 0.4415, 0.241, 0.473, 0.2124, 0.473, 0.2124, 0.4415, 0.2124, 0.4415, 0.2124, 0.473, 0.1838, 0.473, 0.1838, 0.4415, 0.1838, 0.4415, 0.1838, 0.473, 0.1551, 0.473, 0.1551, 0.4415, 0.1265, 0.1265, 0.1265, 0.09496, 0.1551, 0.09496, 0.1551, 0.1265, 0.1551, 0.1265, 0.1551, 0.09496, 0.1838, 0.09496, 0.1838, 0.1265, 0.1838, 0.1265, 0.1838, 0.09496, 0.2124, 0.09496, 0.2124, 0.1265, 0.2124, 0.1265, 0.2124, 0.09496, 0.241, 0.09496, 0.241, 0.1265, 0.241, 0.1265, 0.241, 0.09496, 0.2697, 0.09496, 0.2697, 0.1265, 0.2697, 0.1265, 0.2697, 0.09496, 0.2983, 0.09496, 0.2983, 0.1265, 0.2983, 0.1265, 0.2983, 0.09496, 0.327, 0.09496, 0.327, 0.1265, 0.327, 0.1265, 0.327, 0.09496, 0.3556, 0.09496, 0.3556, 0.1265, 0.3556, 0.1265, 0.3556, 0.09496, 0.3842, 0.09496, 0.3842, 0.1265, 0.3842, 0.1265, 0.3842, 0.09496, 0.4129, 0.09496, 0.4129, 0.1265, 0.1838, 0.1265, 0.1838, 0.1551, 0.1551, 0.1551, 0.1551, 0.1265, 0.1838, 0.1551, 0.1838, 0.1838, 0.1551, 0.1838, 0.1551, 0.1551, 0.1838, 0.1838, 0.1838, 0.2124, 0.1551, 0.2124, 0.1551, 0.1838, 0.1838, 0.2124, 0.1838, 0.241, 0.1551, 0.241, 0.1551, 0.2124, 0.1838, 0.241, 0.1838, 0.2697, 0.1551, 0.2697, 0.1551, 0.241, 0.1838, 0.2697, 0.1838, 0.2983, 0.1551, 0.2983, 0.1551, 0.2697, 0.1838, 0.2983, 0.1838, 0.327, 0.1551, 0.327, 0.1551, 0.2983, 0.1838, 0.327, 0.1838, 0.3556, 0.1551, 0.3556, 0.1551, 0.327, 0.1838, 0.3556, 0.1838, 0.3842, 0.1551, 0.3842, 0.1551, 0.3556, 0.1838, 0.3842, 0.1838, 0.4129, 0.1551, 0.4129, 0.1551, 0.3842, 0.2124, 0.1265, 0.2124, 0.1551, 0.1838, 0.1551, 0.1838, 0.1265, 0.2124, 0.1551, 0.2124, 0.1838, 0.1838, 0.1838, 0.1838, 0.1551, 0.2124, 0.1838, 0.2124, 0.2124, 0.1838, 0.2124, 0.1838, 0.1838, 0.2124, 0.2124, 0.2124, 0.241, 0.1838, 0.241, 0.1838, 0.2124, 0.2124, 0.241, 0.2124, 0.2697, 0.1838, 0.2697, 0.1838, 0.241, 0.2124, 0.2697, 0.2124, 0.2983, 0.1838, 0.2983, 0.1838, 0.2697, 0.2124, 0.2983, 0.2124, 0.327, 0.1838, 0.327, 0.1838, 0.2983, 0.2124, 0.327, 0.2124, 0.3556, 0.1838, 0.3556, 0.1838, 0.327, 0.2124, 0.3556, 0.2124, 0.3842, 0.1838, 0.3842, 0.1838, 0.3556, 0.2124, 0.3842, 0.2124, 0.4129, 0.1838, 0.4129, 0.1838, 0.3842, 0.241, 0.1265, 0.241, 0.1551, 0.2124, 0.1551, 0.2124, 0.1265, 0.241, 0.1551, 0.241, 0.1838, 0.2124, 0.1838, 0.2124, 0.1551, 0.241, 0.1838, 0.241, 0.2124, 0.2124, 0.2124, 0.2124, 0.1838, 0.241, 0.2124, 0.241, 0.241, 0.2124, 0.241, 0.2124, 0.2124, 0.241, 0.241, 0.241, 0.2697, 0.2124, 0.2697, 0.2124, 0.241, 0.241, 0.2697, 0.241, 0.2983, 0.2124, 0.2983, 0.2124, 0.2697, 0.241, 0.2983, 0.241, 0.327, 0.2124, 0.327, 0.2124, 0.2983, 0.241, 0.327, 0.241, 0.3556, 0.2124, 0.3556, 0.2124, 0.327, 0.241, 0.3556, 0.241, 0.3842, 0.2124, 0.3842, 0.2124, 0.3556, 0.241, 0.3842, 0.241, 0.4129, 0.2124, 0.4129, 0.2124, 0.3842, 0.2697, 0.1265, 0.2697, 0.1551, 0.241, 0.1551, 0.241, 0.1265, 0.2697, 0.1551, 0.2697, 0.1838, 0.241, 0.1838, 0.241, 0.1551, 0.2697, 0.1838, 0.2697, 0.2124, 0.241, 0.2124, 0.241, 0.1838, 0.2697, 0.2124, 0.2697, 0.241, 0.241, 0.241, 0.241, 0.2124, 0.2697, 0.241, 0.2697, 0.2697, 0.241, 0.2697, 0.241, 0.241, 0.2697, 0.2697, 0.2697, 0.2983, 0.241, 0.2983, 0.241, 0.2697, 0.2697, 0.2983, 0.2697, 0.327, 0.241, 0.327, 0.241, 0.2983, 0.2697, 0.327, 0.2697, 0.3556, 0.241, 0.3556, 0.241, 0.327, 0.2697, 0.3556, 0.2697, 0.3842, 0.241, 0.3842, 0.241, 0.3556, 0.2697, 0.3842, 0.2697, 0.4129, 0.241, 0.4129, 0.241, 0.3842, 0.2983, 0.1265, 0.2983, 0.1551, 0.2697, 0.1551, 0.2697, 0.1265, 0.2983, 0.1551, 0.2983, 0.1838, 0.2697, 0.1838, 0.2697, 0.1551, 0.2983, 0.1838, 0.2983, 0.2124, 0.2697, 0.2124, 0.2697, 0.1838, 0.2983, 0.2124, 0.2983, 0.241, 0.2697, 0.241, 0.2697, 0.2124, 0.2983, 0.241, 0.2983, 0.2697, 0.2697, 0.2697, 0.2697, 0.241, 0.2983, 0.2697, 0.2983, 0.2983, 0.2697, 0.2983, 0.2697, 0.2697, 0.2983, 0.2983, 0.2983, 0.327, 0.2697, 0.327, 0.2697, 0.2983, 0.2983, 0.327, 0.2983, 0.3556, 0.2697, 0.3556, 0.2697, 0.327, 0.2983, 0.3556, 0.2983, 0.3842, 0.2697, 0.3842, 0.2697, 0.3556, 0.2983, 0.3842, 0.2983, 0.4129, 0.2697, 0.4129, 0.2697, 0.3842, 0.327, 0.1265, 0.327, 0.1551, 0.2983, 0.1551, 0.2983, 0.1265, 0.327, 0.1551, 0.327, 0.1838, 0.2983, 0.1838, 0.2983, 0.1551, 0.327, 0.1838, 0.327, 0.2124, 0.2983, 0.2124, 0.2983, 0.1838, 0.327, 0.2124, 0.327, 0.241, 0.2983, 0.241, 0.2983, 0.2124, 0.327, 0.241, 0.327, 0.2697, 0.2983, 0.2697, 0.2983, 0.241, 0.327, 0.2697, 0.327, 0.2983, 0.2983, 0.2983, 0.2983, 0.2697, 0.327, 0.2983, 0.327, 0.327, 0.2983, 0.327, 0.2983, 0.2983, 0.327, 0.327, 0.327, 0.3556, 0.2983, 0.3556, 0.2983, 0.327, 0.327, 0.3556, 0.327, 0.3842, 0.2983, 0.3842, 0.2983, 0.3556, 0.327, 0.3842, 0.327, 0.4129, 0.2983, 0.4129, 0.2983, 0.3842, 0.3556, 0.1265, 0.3556, 0.1551, 0.327, 0.1551, 0.327, 0.1265, 0.3556, 0.1551, 0.3556, 0.1838, 0.327, 0.1838, 0.327, 0.1551, 0.3556, 0.1838, 0.3556, 0.2124, 0.327, 0.2124, 0.327, 0.1838, 0.3556, 0.2124, 0.3556, 0.241, 0.327, 0.241, 0.327, 0.2124, 0.3556, 0.241, 0.3556, 0.2697, 0.327, 0.2697, 0.327, 0.241, 0.3556, 0.2697, 0.3556, 0.2983, 0.327, 0.2983, 0.327, 0.2697, 0.3556, 0.2983, 0.3556, 0.327, 0.327, 0.327, 0.327, 0.2983, 0.3556, 0.327, 0.3556, 0.3556, 0.327, 0.3556, 0.327, 0.327, 0.3556, 0.3556, 0.3556, 0.3842, 0.327, 0.3842, 0.327, 0.3556, 0.3556, 0.3842, 0.3556, 0.4129, 0.327, 0.4129, 0.327, 0.3842, 0.3842, 0.1265, 0.3842, 0.1551, 0.3556, 0.1551, 0.3556, 0.1265, 0.3842, 0.1551, 0.3842, 0.1838, 0.3556, 0.1838, 0.3556, 0.1551, 0.3842, 0.1838, 0.3842, 0.2124, 0.3556, 0.2124, 0.3556, 0.1838, 0.3842, 0.2124, 0.3842, 0.241, 0.3556, 0.241, 0.3556, 0.2124, 0.3842, 0.241, 0.3842, 0.2697, 0.3556, 0.2697, 0.3556, 0.241, 0.3842, 0.2697, 0.3842, 0.2983, 0.3556, 0.2983, 0.3556, 0.2697, 0.3842, 0.2983, 0.3842, 0.327, 0.3556, 0.327, 0.3556, 0.2983, 0.3842, 0.327, 0.3842, 0.3556, 0.3556, 0.3556, 0.3556, 0.327, 0.3842, 0.3556, 0.3842, 0.3842, 0.3556, 0.3842, 0.3556, 0.3556, 0.3842, 0.3842, 0.3842, 0.4129, 0.3556, 0.4129, 0.3556, 0.3842, 0.4129, 0.1265, 0.4129, 0.1551, 0.3842, 0.1551, 0.3842, 0.1265, 0.4129, 0.1551, 0.4129, 0.1838, 0.3842, 0.1838, 0.3842, 0.1551, 0.4129, 0.1838, 0.4129, 0.2124, 0.3842, 0.2124, 0.3842, 0.1838, 0.4129, 0.2124, 0.4129, 0.241, 0.3842, 0.241, 0.3842, 0.2124, 0.4129, 0.241, 0.4129, 0.2697, 0.3842, 0.2697, 0.3842, 0.241, 0.4129, 0.2697, 0.4129, 0.2983, 0.3842, 0.2983, 0.3842, 0.2697, 0.4129, 0.2983, 0.4129, 0.327, 0.3842, 0.327, 0.3842, 0.2983, 0.4129, 0.327, 0.4129, 0.3556, 0.3842, 0.3556, 0.3842, 0.327, 0.4129, 0.3556, 0.4129, 0.3842, 0.3842, 0.3842, 0.3842, 0.3556, 0.4129, 0.3842, 0.4129, 0.4129, 0.3842, 0.4129, 0.3842, 0.3842, 0.4415, 0.1265, 0.4415, 0.1551, 0.4129, 0.1551, 0.4129, 0.1265, 0.4415, 0.1551, 0.4415, 0.1838, 0.4129, 0.1838, 0.4129, 0.1551, 0.4415, 0.1838, 0.4415, 0.2124, 0.4129, 0.2124, 0.4129, 0.1838, 0.4415, 0.2124, 0.4415, 0.241, 0.4129, 0.241, 0.4129, 0.2124, 0.4415, 0.241, 0.4415, 0.2697, 0.4129, 0.2697, 0.4129, 0.241, 0.4415, 0.2697, 0.4415, 0.2983, 0.4129, 0.2983, 0.4129, 0.2697, 0.4415, 0.2983, 0.4415, 0.327, 0.4129, 0.327, 0.4129, 0.2983, 0.4415, 0.327, 0.4415, 0.3556, 0.4129, 0.3556, 0.4129, 0.327, 0.4415, 0.3556, 0.4415, 0.3842, 0.4129, 0.3842, 0.4129, 0.3556, 0.4415, 0.3842, 0.4415, 0.4129, 0.4129, 0.4129, 0.4129, 0.3842, 0.1838, 0.01682, 0.1551, 0.01682, 0.1551, 0.0004375, 0.1838, 0.0004375, 0.6626, 0.502, 0.6424, 0.4817, 0.6626, 0.4615, 0.6829, 0.4817, 0.7708, 0.3533, 0.7911, 0.3735, 0.7577, 0.4069, 0.7374, 0.3867, 0.9427, 0.3312, 0.914, 0.3312, 0.914, 0.284, 0.9427, 0.284, 0.7458, 0.5994, 0.7172, 0.5994, 0.7172, 0.5521, 0.7458, 0.5521, 0.7911, 0.3735, 0.8113, 0.3533, 0.8316, 0.3735, 0.8113, 0.3938, 0.7744, 0.5994, 0.7458, 0.5994, 0.7458, 0.5521, 0.7744, 0.5521, 0.2124, 0.5512, 0.241, 0.5512, 0.241, 0.5676, 0.2124, 0.5676, 0.6626, 0.5425, 0.6424, 0.5223, 0.6626, 0.502, 0.6829, 0.5223, 0.6424, 0.5223, 0.6221, 0.502, 0.6424, 0.4817, 0.6626, 0.502, 0.7931, 0.7807, 0.7931, 0.7521, 0.8403, 0.7521, 0.8403, 0.7807, 0.6157, 0.8233, 0.6443, 0.8233, 0.6443, 0.8706, 0.6157, 0.8706, 0.6157, 0.7947, 0.6157, 0.8233, 0.5684, 0.8233, 0.5684, 0.7947, 0.7708, 0.3533, 0.7911, 0.333, 0.8113, 0.3533, 0.7911, 0.3735, 0.7911, 0.333, 0.8113, 0.3128, 0.8316, 0.333, 0.8113, 0.3533, 0.5971, 0.9023, 0.6257, 0.9023, 0.6257, 0.9187, 0.5971, 0.9187, 0.6424, 0.5628, 0.6221, 0.5425, 0.6424, 0.5223, 0.6626, 0.5425, 0.6221, 0.5425, 0.6019, 0.5223, 0.6221, 0.502, 0.6424, 0.5223, 0.7644, 0.7807, 0.7644, 0.7521, 0.7931, 0.7521, 0.7931, 0.7807, 0.7644, 0.7521, 0.7644, 0.7234, 0.7931, 0.7234, 0.7931, 0.7521, 0.6424, 0.4817, 0.6221, 0.502, 0.5887, 0.4686, 0.6089, 0.4483, 0.7644, 0.4753, 0.7931, 0.4753, 0.7931, 0.504, 0.7644, 0.504, 0.7931, 0.4753, 0.8217, 0.4753, 0.8217, 0.504, 0.7931, 0.504, 0.7506, 0.333, 0.7708, 0.3128, 0.7911, 0.333, 0.7708, 0.3533, 0.7708, 0.3128, 0.7911, 0.2925, 0.8113, 0.3128, 0.7911, 0.333, 0.01682, 0.2697, 0.01682, 0.2983, 0.0004376, 0.2983, 0.0004376, 0.2697, 0.7931, 0.7521, 0.7931, 0.7234, 0.8403, 0.7234, 0.8403, 0.7521, 0.7744, 0.628, 0.7744, 0.5994, 0.8217, 0.5994, 0.8217, 0.628, 0.6157, 0.766, 0.6157, 0.7947, 0.5684, 0.7947, 0.5684, 0.766, 0.7644, 0.504, 0.7931, 0.504, 0.7931, 0.5512, 0.7644, 0.5512, 0.9039, 0.2204, 0.8752, 0.2204, 0.8752, 0.1732, 0.9039, 0.1732, 0.7931, 0.504, 0.8217, 0.504, 0.8217, 0.5512, 0.7931, 0.5512, 0.1551, 0.01682, 0.1265, 0.01682, 0.1265, 0.0004376, 0.1551, 0.0004375, 0.6626, 0.6305, 0.6424, 0.6507, 0.6089, 0.6173, 0.6292, 0.5971, 0.9713, 0.3312, 0.9427, 0.3312, 0.9427, 0.284, 0.9713, 0.284, 0.8031, 0.9179, 0.7744, 0.9179, 0.7744, 0.8706, 0.8031, 0.8706, 0.7911, 0.3735, 0.8113, 0.3938, 0.7779, 0.4272, 0.7577, 0.4069, 0.9613, 0.418, 0.9613, 0.3894, 0.914, 0.3894, 0.914, 0.418, 0.6221, 0.5425, 0.6424, 0.5628, 0.6089, 0.5962, 0.5887, 0.5759, 0.241, 0.5512, 0.2697, 0.5512, 0.2697, 0.5676, 0.241, 0.5676, 0.6019, 0.5223, 0.6221, 0.5425, 0.5887, 0.5759, 0.5684, 0.5557, 0.6424, 0.3735, 0.6626, 0.3938, 0.6292, 0.4272, 0.6089, 0.4069, 0.7644, 0.7521, 0.7644, 0.7807, 0.7172, 0.7807, 0.7172, 0.7521, 0.8317, 0.9179, 0.8031, 0.9179, 0.8031, 0.8706, 0.8317, 0.8706, 0.6626, 0.4615, 0.6424, 0.4817, 0.6089, 0.4483, 0.6292, 0.4281, 0.7644, 0.7234, 0.7644, 0.7521, 0.7172, 0.7521, 0.7172, 0.7234, 0.8823, 0.3413, 0.8823, 0.3699, 0.8659, 0.3699, 0.8659, 0.3413, 0.6626, 0.3128, 0.6424, 0.333, 0.6221, 0.3128, 0.6424, 0.2925, 0.6424, 0.333, 0.6221, 0.3533, 0.6019, 0.333, 0.6221, 0.3128, 0.7172, 0.5994, 0.7458, 0.5994, 0.7458, 0.628, 0.7172, 0.628, 0.7458, 0.5994, 0.7744, 0.5994, 0.7744, 0.628, 0.7458, 0.628, 0.6157, 0.8233, 0.6157, 0.7947, 0.6443, 0.7947, 0.6443, 0.8233, 0.6157, 0.7947, 0.6157, 0.766, 0.6443, 0.766, 0.6443, 0.7947, 0.6221, 0.671, 0.6424, 0.6912, 0.6221, 0.7115, 0.6019, 0.6912, 0.6424, 0.6912, 0.6626, 0.7115, 0.6424, 0.7317, 0.6221, 0.7115, 0.6544, 0.9023, 0.683, 0.9023, 0.683, 0.9187, 0.6544, 0.9187, 0.6829, 0.333, 0.6626, 0.3533, 0.6424, 0.333, 0.6626, 0.3128, 0.6626, 0.3533, 0.6424, 0.3735, 0.6221, 0.3533, 0.6424, 0.333, 0.6424, 0.2925, 0.6221, 0.3128, 0.5887, 0.2793, 0.6089, 0.2591, 0.8707, 0.6294, 0.8707, 0.6008, 0.918, 0.6008, 0.918, 0.6294, 0.6221, 0.3128, 0.6019, 0.333, 0.5684, 0.2996, 0.5887, 0.2793, 0.6424, 0.6507, 0.6626, 0.671, 0.6424, 0.6912, 0.6221, 0.671, 0.6626, 0.671, 0.6829, 0.6912, 0.6626, 0.7115, 0.6424, 0.6912, 0.01682, 0.2983, 0.01682, 0.327, 0.0004375, 0.327, 0.0004376, 0.2983, 0.7931, 0.4753, 0.7644, 0.4753, 0.7644, 0.4281, 0.7931, 0.4281, 0.6829, 0.3735, 0.6626, 0.3938, 0.6424, 0.3735, 0.6626, 0.3533, 0.9325, 0.2204, 0.9039, 0.2204, 0.9039, 0.1732, 0.9325, 0.1732, 0.7172, 0.628, 0.7458, 0.628, 0.7458, 0.6753, 0.7172, 0.6753, 0.8217, 0.4753, 0.7931, 0.4753, 0.7931, 0.4281, 0.8217, 0.4281, 0.7644, 0.4753, 0.7644, 0.504, 0.7172, 0.504, 0.7172, 0.4753, 0.8707, 0.6581, 0.8707, 0.6294, 0.918, 0.6294, 0.918, 0.6581, 0.6626, 0.6305, 0.6829, 0.6507, 0.6626, 0.671, 0.6424, 0.6507, 0.6424, 0.6507, 0.6221, 0.671, 0.5887, 0.6376, 0.6089, 0.6173, 0.2697, 0.5512, 0.2983, 0.5512, 0.2983, 0.5676, 0.2697, 0.5676, 0.683, 0.9023, 0.7117, 0.9023, 0.7117, 0.9187, 0.683, 0.9187, 0.8871, 0.5713, 0.8871, 0.5999, 0.8707, 0.5999, 0.8707, 0.5713, 0.01682, 0.327, 0.01682, 0.3556, 0.0004375, 0.3556, 0.0004375, 0.327, 0.2983, 0.5512, 0.327, 0.5512, 0.327, 0.5676, 0.2983, 0.5676, 0.7117, 0.9023, 0.7403, 0.9023, 0.7403, 0.9187, 0.7117, 0.9187, 0.839, 0.5426, 0.8226, 0.5713, 0.8226, 0.5426, 0.01682, 0.3556, 0.01682, 0.3842, 0.0004375, 0.3842, 0.0004375, 0.3556, 0.327, 0.5512, 0.3556, 0.5512, 0.3556, 0.5676, 0.327, 0.5676, 0.9057, 0.8202, 0.8893, 0.8489, 0.8893, 0.8202, 0.01682, 0.3842, 0.01682, 0.4129, 0.0004375, 0.4129, 0.0004375, 0.3842, 0.3556, 0.5512, 0.3842, 0.5512, 0.3842, 0.5676, 0.3556, 0.5676, 0.9057, 0.9062, 0.9057, 0.9348, 0.8893, 0.9348, 0.8893, 0.9062, 0.01682, 0.4129, 0.01682, 0.4415, 0.0004375, 0.4415, 0.0004375, 0.4129, 0.3842, 0.5512, 0.4129, 0.5512, 0.4129, 0.5676, 0.3842, 0.5676, 0.4129, 0.5512, 0.4415, 0.5512, 0.4415, 0.5676, 0.4129, 0.5676, 0.8823, 0.3986, 0.8823, 0.4272, 0.8659, 0.4272, 0.8659, 0.3986, 0.8823, 0.2553, 0.8823, 0.284, 0.8659, 0.284, 0.8659, 0.2553, 0.1551, 0.1265, 0.1551, 0.1551, 0.1265, 0.1551, 0.1265, 0.1265, 0.1551, 0.1551, 0.1551, 0.1838, 0.1265, 0.1838, 0.1265, 0.1551, 0.1551, 0.1838, 0.1551, 0.2124, 0.1265, 0.2124, 0.1265, 0.1838, 0.1551, 0.2124, 0.1551, 0.241, 0.1265, 0.241, 0.1265, 0.2124, 0.1551, 0.241, 0.1551, 0.2697, 0.1265, 0.2697, 0.1265, 0.241, 0.1551, 0.2697, 0.1551, 0.2983, 0.1265, 0.2983, 0.1265, 0.2697, 0.1551, 0.2983, 0.1551, 0.327, 0.1265, 0.327, 0.1265, 0.2983, 0.1551, 0.327, 0.1551, 0.3556, 0.1265, 0.3556, 0.1265, 0.327, 0.1551, 0.3556, 0.1551, 0.3842, 0.1265, 0.3842, 0.1265, 0.3556, 0.1551, 0.3842, 0.1551, 0.4129, 0.1265, 0.4129, 0.1265, 0.3842, 0.1265, 0.4415, 0.09496, 0.4415, 0.09496, 0.4129, 0.1265, 0.4129, 0.1265, 0.4129, 0.09496, 0.4129, 0.09496, 0.3842, 0.1265, 0.3842, 0.1265, 0.3842, 0.09496, 0.3842, 0.09496, 0.3556, 0.1265, 0.3556, 0.1265, 0.3556, 0.09496, 0.3556, 0.09496, 0.327, 0.1265, 0.327, 0.1265, 0.327, 0.09496, 0.327, 0.09496, 0.2983, 0.1265, 0.2983, 0.1265, 0.2983, 0.09496, 0.2983, 0.09496, 0.2697, 0.1265, 0.2697, 0.1265, 0.2697, 0.09496, 0.2697, 0.09496, 0.241, 0.1265, 0.241, 0.1265, 0.241, 0.09496, 0.241, 0.09496, 0.2124, 0.1265, 0.2124, 0.1265, 0.2124, 0.09496, 0.2124, 0.09496, 0.1838, 0.1265, 0.1838, 0.1265, 0.1838, 0.09496, 0.1838, 0.09496, 0.1551, 0.1265, 0.1551, 0.4415, 0.1265, 0.473, 0.1265, 0.473, 0.1551, 0.4415, 0.1551, 0.4415, 0.1551, 0.473, 0.1551, 0.473, 0.1838, 0.4415, 0.1838, 0.4415, 0.1838, 0.473, 0.1838, 0.473, 0.2124, 0.4415, 0.2124, 0.4415, 0.2124, 0.473, 0.2124, 0.473, 0.241, 0.4415, 0.241, 0.4415, 0.241, 0.473, 0.241, 0.473, 0.2697, 0.4415, 0.2697, 0.4415, 0.2697, 0.473, 0.2697, 0.473, 0.2983, 0.4415, 0.2983, 0.4415, 0.2983, 0.473, 0.2983, 0.473, 0.327, 0.4415, 0.327, 0.4415, 0.327, 0.473, 0.327, 0.473, 0.3556, 0.4415, 0.3556, 0.4415, 0.3556, 0.473, 0.3556, 0.473, 0.3842, 0.4415, 0.3842, 0.4415, 0.3842, 0.473, 0.3842, 0.473, 0.4129, 0.4415, 0.4129, 0.2285, 0.6289, 0.1986, 0.6289, 0.1986, 0.599, 0.2285, 0.599, 0.2285, 0.9284, 0.1986, 0.9284, 0.1986, 0.8984, 0.2285, 0.8984, 0.2285, 0.8984, 0.1986, 0.8984, 0.1986, 0.8685, 0.2285, 0.8685, 0.2285, 0.8685, 0.1986, 0.8685, 0.1986, 0.8385, 0.2285, 0.8385, 0.2285, 0.8385, 0.1986, 0.8385, 0.1986, 0.8086, 0.2285, 0.8086, 0.2285, 0.8086, 0.1986, 0.8086, 0.1986, 0.7786, 0.2285, 0.7786, 0.2285, 0.7786, 0.1986, 0.7786, 0.1986, 0.7487, 0.2285, 0.7487, 0.2285, 0.7487, 0.1986, 0.7487, 0.1986, 0.7188, 0.2285, 0.7188, 0.2285, 0.7188, 0.1986, 0.7188, 0.1986, 0.6888, 0.2285, 0.6888, 0.2285, 0.6888, 0.1986, 0.6888, 0.1986, 0.6589, 0.2285, 0.6589, 0.2285, 0.6589, 0.1986, 0.6589, 0.1986, 0.6289, 0.2285, 0.6289, 0.528, 0.6589, 0.498, 0.6589, 0.498, 0.6289, 0.528, 0.6289, 0.528, 0.6888, 0.498, 0.6888, 0.498, 0.6589, 0.528, 0.6589, 0.528, 0.7188, 0.498, 0.7188, 0.498, 0.6888, 0.528, 0.6888, 0.528, 0.7487, 0.498, 0.7487, 0.498, 0.7188, 0.528, 0.7188, 0.528, 0.7786, 0.498, 0.7786, 0.498, 0.7487, 0.528, 0.7487, 0.528, 0.8086, 0.498, 0.8086, 0.498, 0.7786, 0.528, 0.7786, 0.528, 0.8385, 0.498, 0.8385, 0.498, 0.8086, 0.528, 0.8086, 0.528, 0.8685, 0.498, 0.8685, 0.498, 0.8385, 0.528, 0.8385, 0.528, 0.8984, 0.498, 0.8984, 0.498, 0.8685, 0.528, 0.8685, 0.528, 0.9284, 0.498, 0.9284, 0.498, 0.8984, 0.528, 0.8984, 0.498, 0.9284, 0.4681, 0.9284, 0.4681, 0.8984, 0.498, 0.8984, 0.4681, 0.9284, 0.4381, 0.9284, 0.4381, 0.8984, 0.4681, 0.8984, 0.4381, 0.9284, 0.4082, 0.9284, 0.4082, 0.8984, 0.4381, 0.8984, 0.4082, 0.9284, 0.3783, 0.9284, 0.3783, 0.8984, 0.4082, 0.8984, 0.3783, 0.9284, 0.3483, 0.9284, 0.3483, 0.8984, 0.3783, 0.8984, 0.3483, 0.9284, 0.3184, 0.9284, 0.3184, 0.8984, 0.3483, 0.8984, 0.3184, 0.9284, 0.2884, 0.9284, 0.2884, 0.8984, 0.3184, 0.8984, 0.2884, 0.9284, 0.2585, 0.9284, 0.2585, 0.8984, 0.2884, 0.8984, 0.2585, 0.9284, 0.2285, 0.9284, 0.2285, 0.8984, 0.2585, 0.8984, 0.528, 0.6289, 0.498, 0.6289, 0.498, 0.599, 0.528, 0.599, 0.498, 0.6289, 0.4681, 0.6289, 0.4681, 0.599, 0.498, 0.599, 0.4681, 0.6289, 0.4381, 0.6289, 0.4381, 0.599, 0.4681, 0.599, 0.4381, 0.6289, 0.4082, 0.6289, 0.4082, 0.599, 0.4381, 0.599, 0.4082, 0.6289, 0.3783, 0.6289, 0.3783, 0.599, 0.4082, 0.599, 0.3783, 0.6289, 0.3483, 0.6289, 0.3483, 0.599, 0.3783, 0.599, 0.3483, 0.6289, 0.3184, 0.6289, 0.3184, 0.599, 0.3483, 0.599, 0.3184, 0.6289, 0.2884, 0.6289, 0.2884, 0.599, 0.3184, 0.599, 0.2884, 0.6289, 0.2585, 0.6289, 0.2585, 0.599, 0.2884, 0.599, 0.2585, 0.6289, 0.2285, 0.6289, 0.2285, 0.599, 0.2585, 0.599, 0.2697, 0.01682, 0.241, 0.01682, 0.241, 0.0004375, 0.2697, 0.0004375, 0.01682, 0.1551, 0.01682, 0.1838, 0.0004376, 0.1838, 0.0004377, 0.1551, 0.5512, 0.241, 0.5512, 0.2124, 0.5676, 0.2124, 0.5676, 0.241, 0.858, 0.115, 0.858, 0.08637, 0.8744, 0.08637, 0.8744, 0.115, 0.2983, 0.01682, 0.2697, 0.01682, 0.2697, 0.0004375, 0.2983, 0.0004375, 0.5512, 0.2697, 0.5512, 0.241, 0.5676, 0.241, 0.5676, 0.2697, 0.327, 0.01682, 0.2983, 0.01682, 0.2983, 0.0004375, 0.327, 0.0004375, 0.4415, 0.01682, 0.4129, 0.01682, 0.4129, 0.0004375, 0.4415, 0.0004375, 0.6544, 0.9505, 0.683, 0.9505, 0.683, 0.9668, 0.6544, 0.9668, 0.5512, 0.2983, 0.5512, 0.2697, 0.5676, 0.2697, 0.5676, 0.2983, 0.3556, 0.01682, 0.327, 0.01682, 0.327, 0.0004375, 0.3556, 0.0004375, 0.683, 0.9505, 0.7117, 0.9505, 0.7117, 0.9668, 0.683, 0.9668, 0.5684, 0.9505, 0.5971, 0.9505, 0.5971, 0.9668, 0.5684, 0.9668, 0.5512, 0.327, 0.5512, 0.2983, 0.5676, 0.2983, 0.5676, 0.327, 0.3842, 0.01682, 0.3556, 0.01682, 0.3556, 0.0004375, 0.3842, 0.0004375, 0.7117, 0.9505, 0.7403, 0.9505, 0.7403, 0.9668, 0.7117, 0.9668, 0.8871, 0.5426, 0.8871, 0.5713, 0.8707, 0.5713, 0.8707, 0.5426, 0.5512, 0.3556, 0.5512, 0.327, 0.5676, 0.327, 0.5676, 0.3556, 0.4129, 0.01682, 0.3842, 0.01682, 0.3842, 0.0004375, 0.4129, 0.0004375, 0.8412, 0.7334, 0.8576, 0.7621, 0.8412, 0.7621, 0.5512, 0.4415, 0.5512, 0.4129, 0.5676, 0.4129, 0.5676, 0.4415, 0.5512, 0.3842, 0.5512, 0.3556, 0.5676, 0.3556, 0.5676, 0.3842, 0.8823, 0.3699, 0.8823, 0.3986, 0.8659, 0.3986, 0.8659, 0.3699, 0.8576, 0.7621, 0.8576, 0.7907, 0.8412, 0.7907, 0.8412, 0.7621, 0.5512, 0.4129, 0.5512, 0.3842, 0.5676, 0.3842, 0.5676, 0.4129, 0.5684, 0.9023, 0.5971, 0.9023, 0.5971, 0.9187, 0.5684, 0.9187, 0.1265, 0.5512, 0.1551, 0.5512, 0.1551, 0.5676, 0.1265, 0.5676, 0.8871, 0.4281, 0.8871, 0.4567, 0.8707, 0.4567, 0.8707, 0.4281, 0.8871, 0.4567, 0.8871, 0.4854, 0.8707, 0.4854, 0.8707, 0.4567, 0.839, 0.514, 0.839, 0.5426, 0.8226, 0.5426, 0.8226, 0.514, 0.8871, 0.4854, 0.8871, 0.514, 0.8707, 0.514, 0.8707, 0.4854, 0.8744, 0.1437, 0.858, 0.115, 0.8744, 0.115, 0.01682, 0.1265, 0.01682, 0.1551, 0.0004377, 0.1551, 0.0004376, 0.1265, 0.6257, 0.9023, 0.6544, 0.9023, 0.6544, 0.9187, 0.6257, 0.9187, 0.5971, 0.9505, 0.6257, 0.9505, 0.6257, 0.9668, 0.5971, 0.9668, 0.8823, 0.3126, 0.8823, 0.3413, 0.8659, 0.3413, 0.8659, 0.3126, 0.8871, 0.514, 0.8871, 0.5426, 0.8707, 0.5426, 0.8707, 0.514, 0.8823, 0.284, 0.8823, 0.3126, 0.8659, 0.3126, 0.8659, 0.284, 0.09496, 0.1265, 0.09496, 0.1551, 0.0477, 0.1551, 0.0477, 0.1265, 0.1265, 0.473, 0.1551, 0.473, 0.1551, 0.5203, 0.1265, 0.5203, 0.473, 0.4129, 0.473, 0.3842, 0.5203, 0.3842, 0.5203, 0.4129, 0.473, 0.3842, 0.473, 0.3556, 0.5203, 0.3556, 0.5203, 0.3842, 0.473, 0.4415, 0.473, 0.4129, 0.5203, 0.4129, 0.5203, 0.4415, 0.4129, 0.09496, 0.3842, 0.09496, 0.3842, 0.0477, 0.4129, 0.0477, 0.473, 0.3556, 0.473, 0.327, 0.5203, 0.327, 0.5203, 0.3556, 0.3842, 0.09496, 0.3556, 0.09496, 0.3556, 0.0477, 0.3842, 0.0477, 0.473, 0.327, 0.473, 0.2983, 0.5203, 0.2983, 0.5203, 0.327, 0.3556, 0.09496, 0.327, 0.09496, 0.327, 0.0477, 0.3556, 0.0477, 0.473, 0.2983, 0.473, 0.2697, 0.5203, 0.2697, 0.5203, 0.2983, 0.4415, 0.09496, 0.4129, 0.09496, 0.4129, 0.0477, 0.4415, 0.0477, 0.327, 0.09496, 0.2983, 0.09496, 0.2983, 0.0477, 0.327, 0.0477, 0.473, 0.2697, 0.473, 0.241, 0.5203, 0.241, 0.5203, 0.2697, 0.2983, 0.09496, 0.2697, 0.09496, 0.2697, 0.0477, 0.2983, 0.0477, 0.473, 0.241, 0.473, 0.2124, 0.5203, 0.2124, 0.5203, 0.241, 0.09496, 0.1551, 0.09496, 0.1838, 0.0477, 0.1838, 0.0477, 0.1551, 0.2697, 0.09496, 0.241, 0.09496, 0.241, 0.0477, 0.2697, 0.0477, 0.4129, 0.473, 0.4415, 0.473, 0.4415, 0.5203, 0.4129, 0.5203, 0.3842, 0.473, 0.4129, 0.473, 0.4129, 0.5203, 0.3842, 0.5203, 0.09496, 0.4129, 0.09496, 0.4415, 0.0477, 0.4415, 0.0477, 0.4129, 0.3556, 0.473, 0.3842, 0.473, 0.3842, 0.5203, 0.3556, 0.5203, 0.09496, 0.3842, 0.09496, 0.4129, 0.0477, 0.4129, 0.0477, 0.3842, 0.327, 0.473, 0.3556, 0.473, 0.3556, 0.5203, 0.327, 0.5203, 0.09496, 0.3556, 0.09496, 0.3842, 0.0477, 0.3842, 0.0477, 0.3556, 0.2983, 0.473, 0.327, 0.473, 0.327, 0.5203, 0.2983, 0.5203, 0.09496, 0.327, 0.09496, 0.3556, 0.0477, 0.3556, 0.0477, 0.327, 0.2697, 0.473, 0.2983, 0.473, 0.2983, 0.5203, 0.2697, 0.5203, 0.09496, 0.2983, 0.09496, 0.327, 0.0477, 0.327, 0.0477, 0.2983, 0.241, 0.473, 0.2697, 0.473, 0.2697, 0.5203, 0.241, 0.5203, 0.1551, 0.09496, 0.1265, 0.09496, 0.1265, 0.0477, 0.1551, 0.0477, 0.09496, 0.2697, 0.09496, 0.2983, 0.0477, 0.2983, 0.0477, 0.2697, 0.2124, 0.473, 0.241, 0.473, 0.241, 0.5203, 0.2124, 0.5203, 0.1838, 0.09496, 0.1551, 0.09496, 0.1551, 0.0477, 0.1838, 0.0477, 0.09496, 0.241, 0.09496, 0.2697, 0.0477, 0.2697, 0.0477, 0.241, 0.473, 0.1551, 0.473, 0.1265, 0.5203, 0.1265, 0.5203, 0.1551, 0.1838, 0.473, 0.2124, 0.473, 0.2124, 0.5203, 0.1838, 0.5203, 0.2124, 0.09496, 0.1838, 0.09496, 0.1838, 0.0477, 0.2124, 0.0477, 0.09496, 0.2124, 0.09496, 0.241, 0.0477, 0.241, 0.0477, 0.2124, 0.473, 0.1838, 0.473, 0.1551, 0.5203, 0.1551, 0.5203, 0.1838, 0.1551, 0.473, 0.1838, 0.473, 0.1838, 0.5203, 0.1551, 0.5203, 0.241, 0.09496, 0.2124, 0.09496, 0.2124, 0.0477, 0.241, 0.0477, 0.09496, 0.1838, 0.09496, 0.2124, 0.0477, 0.2124, 0.0477, 0.1838, 0.473, 0.2124, 0.473, 0.1838, 0.5203, 0.1838, 0.5203, 0.2124, 0.0477, 0.1265, 0.0477, 0.1551, 0.01682, 0.1551, 0.01682, 0.1265, 0.1265, 0.5203, 0.1551, 0.5203, 0.1551, 0.5512, 0.1265, 0.5512, 0.5203, 0.4129, 0.5203, 0.3842, 0.5512, 0.3842, 0.5512, 0.4129, 0.5203, 0.3842, 0.5203, 0.3556, 0.5512, 0.3556, 0.5512, 0.3842, 0.5203, 0.4415, 0.5203, 0.4129, 0.5512, 0.4129, 0.5512, 0.4415, 0.4129, 0.0477, 0.3842, 0.0477, 0.3842, 0.01682, 0.4129, 0.01682, 0.5203, 0.3556, 0.5203, 0.327, 0.5512, 0.327, 0.5512, 0.3556, 0.3842, 0.0477, 0.3556, 0.0477, 0.3556, 0.01682, 0.3842, 0.01682, 0.5203, 0.327, 0.5203, 0.2983, 0.5512, 0.2983, 0.5512, 0.327, 0.3556, 0.0477, 0.327, 0.0477, 0.327, 0.01682, 0.3556, 0.01682, 0.4415, 0.0477, 0.4129, 0.0477, 0.4129, 0.01682, 0.4415, 0.01682, 0.327, 0.0477, 0.2983, 0.0477, 0.2983, 0.01682, 0.327, 0.01682, 0.5203, 0.2697, 0.5203, 0.241, 0.5512, 0.241, 0.5512, 0.2697, 0.5203, 0.241, 0.5203, 0.2124, 0.5512, 0.2124, 0.5512, 0.241, 0.0477, 0.1551, 0.0477, 0.1838, 0.01682, 0.1838, 0.01682, 0.1551, 0.2697, 0.0477, 0.241, 0.0477, 0.241, 0.01682, 0.2697, 0.01682, 0.4129, 0.5203, 0.4415, 0.5203, 0.4415, 0.5512, 0.4129, 0.5512, 0.3842, 0.5203, 0.4129, 0.5203, 0.4129, 0.5512, 0.3842, 0.5512, 0.0477, 0.4129, 0.0477, 0.4415, 0.01682, 0.4415, 0.01682, 0.4129, 0.3556, 0.5203, 0.3842, 0.5203, 0.3842, 0.5512, 0.3556, 0.5512, 0.0477, 0.3842, 0.0477, 0.4129, 0.01682, 0.4129, 0.01682, 0.3842, 0.327, 0.5203, 0.3556, 0.5203, 0.3556, 0.5512, 0.327, 0.5512, 0.0477, 0.3556, 0.0477, 0.3842, 0.01682, 0.3842, 0.01682, 0.3556, 0.2983, 0.5203, 0.327, 0.5203, 0.327, 0.5512, 0.2983, 0.5512, 0.0477, 0.327, 0.0477, 0.3556, 0.01682, 0.3556, 0.01682, 0.327, 0.0477, 0.2983, 0.0477, 0.327, 0.01682, 0.327, 0.01682, 0.2983, 0.241, 0.5203, 0.2697, 0.5203, 0.2697, 0.5512, 0.241, 0.5512, 0.1551, 0.0477, 0.1265, 0.0477, 0.1265, 0.01682, 0.1551, 0.01682, 0.2124, 0.5203, 0.241, 0.5203, 0.241, 0.5512, 0.2124, 0.5512, 0.1838, 0.0477, 0.1551, 0.0477, 0.1551, 0.01682, 0.1838, 0.01682, 0.0477, 0.241, 0.0477, 0.2697, 0.01682, 0.2697, 0.01682, 0.241, 0.5203, 0.1551, 0.5203, 0.1265, 0.5512, 0.1265, 0.5512, 0.1551, 0.1838, 0.5203, 0.2124, 0.5203, 0.2124, 0.5512, 0.1838, 0.5512, 0.2124, 0.0477, 0.1838, 0.0477, 0.1838, 0.01682, 0.2124, 0.01682, 0.0477, 0.2124, 0.0477, 0.241, 0.01682, 0.241, 0.01682, 0.2124, 0.5203, 0.1838, 0.5203, 0.1551, 0.5512, 0.1551, 0.5512, 0.1838, 0.1551, 0.5203, 0.1838, 0.5203, 0.1838, 0.5512, 0.1551, 0.5512, 0.241, 0.0477, 0.2124, 0.0477, 0.2124, 0.01682, 0.241, 0.01682, 0.0477, 0.1838, 0.0477, 0.2124, 0.01682, 0.2124, 0.01682, 0.1838, 0.5203, 0.2124, 0.5203, 0.1838, 0.5512, 0.1838, 0.5512, 0.2124, 0.8113, 0.3938, 0.8316, 0.3735, 0.865, 0.4069, 0.8448, 0.4272, 0.9661, 0.5435, 0.9661, 0.5722, 0.9189, 0.5722, 0.9189, 0.5435, 0.9847, 0.6762, 0.9847, 0.7048, 0.9375, 0.7048, 0.9375, 0.6762, 0.6626, 0.7115, 0.6829, 0.6912, 0.7163, 0.7246, 0.696, 0.7449, 0.9807, 0.1445, 0.9807, 0.1732, 0.9334, 0.1732, 0.9334, 0.1445, 0.9661, 0.4281, 0.9661, 0.4567, 0.9189, 0.4567, 0.9189, 0.4281, 0.9661, 0.5149, 0.9661, 0.5435, 0.9189, 0.5435, 0.9189, 0.5149, 0.9613, 0.3608, 0.9613, 0.3894, 0.914, 0.3894, 0.914, 0.3608, 0.6626, 0.3938, 0.6829, 0.3735, 0.7163, 0.4069, 0.696, 0.4272, 0.9225, 0.115, 0.9225, 0.1437, 0.8752, 0.1437, 0.8752, 0.115, 0.9225, 0.08637, 0.9225, 0.115, 0.8752, 0.115, 0.8752, 0.08637, 0.6424, 0.5628, 0.6626, 0.5425, 0.696, 0.5759, 0.6758, 0.5962, 0.9225, 0.05772, 0.9225, 0.08637, 0.8752, 0.08637, 0.8752, 0.05772, 0.8316, 0.333, 0.8113, 0.3128, 0.8448, 0.2793, 0.865, 0.2996, 0.9225, 0.02908, 0.9225, 0.05772, 0.8752, 0.05772, 0.8752, 0.02908, 0.6829, 0.333, 0.6626, 0.3128, 0.696, 0.2793, 0.7163, 0.2996, 0.9225, 0.0004375, 0.9225, 0.02908, 0.8752, 0.02908, 0.8752, 0.0004375, 0.6424, 0.7317, 0.6626, 0.7115, 0.696, 0.7449, 0.6758, 0.7652, 0.6829, 0.6507, 0.6626, 0.6305, 0.696, 0.5971, 0.7163, 0.6173, 0.9847, 0.763, 0.9847, 0.7916, 0.9375, 0.7916, 0.9375, 0.763, 0.9661, 0.4567, 0.9661, 0.4854, 0.9189, 0.4854, 0.9189, 0.4567, 0.9613, 0.3321, 0.9613, 0.3608, 0.914, 0.3608, 0.914, 0.3321, 0.9366, 0.7907, 0.9366, 0.8194, 0.8893, 0.8194, 0.8893, 0.7907, 0.8113, 0.3128, 0.7911, 0.2925, 0.8245, 0.2591, 0.8448, 0.2793, 0.9366, 0.7621, 0.9366, 0.7907, 0.8893, 0.7907, 0.8893, 0.7621, 0.9661, 0.4854, 0.9661, 0.514, 0.9189, 0.514, 0.9189, 0.4854, 0.9366, 0.7334, 0.9366, 0.7621, 0.8893, 0.7621, 0.8893, 0.7334, 0.9366, 0.7048, 0.9366, 0.7334, 0.8893, 0.7334, 0.8893, 0.7048, 0.9366, 0.6762, 0.9366, 0.7048, 0.8893, 0.7048, 0.8893, 0.6762, 0.6626, 0.3128, 0.6424, 0.2925, 0.6758, 0.2591, 0.696, 0.2793, 0.6829, 0.4817, 0.6626, 0.4615, 0.696, 0.4281, 0.7163, 0.4483, 0.9807, 0.1732, 0.9807, 0.2018, 0.9334, 0.2018, 0.9334, 0.1732, 0.9847, 0.7048, 0.9847, 0.7334, 0.9375, 0.7334, 0.9375, 0.7048, 0.6626, 0.5425, 0.6829, 0.5223, 0.7163, 0.5557, 0.696, 0.5759, 0.9847, 0.7343, 0.9847, 0.763, 0.9375, 0.763, 0.9375, 0.7343, 0.9131, 0.284, 0.9131, 0.3126, 0.8823, 0.3126, 0.8823, 0.284, 0.918, 0.514, 0.918, 0.5426, 0.8871, 0.5426, 0.8871, 0.514, 0.9131, 0.3126, 0.9131, 0.3413, 0.8823, 0.3413, 0.8823, 0.3126, 0.5971, 0.9196, 0.6257, 0.9196, 0.6257, 0.9505, 0.5971, 0.9505, 0.6257, 0.8715, 0.6544, 0.8715, 0.6544, 0.9023, 0.6257, 0.9023, 0.918, 0.4854, 0.918, 0.514, 0.8871, 0.514, 0.8871, 0.4854, 0.858, 0.08637, 0.8744, 0.05772, 0.8744, 0.08637, 0.918, 0.4567, 0.918, 0.4854, 0.8871, 0.4854, 0.8871, 0.4567, 0.918, 0.4281, 0.918, 0.4567, 0.8871, 0.4567, 0.8871, 0.4281, 0.5684, 0.8715, 0.5971, 0.8715, 0.5971, 0.9023, 0.5684, 0.9023, 0.5379, 0.6875, 0.5379, 0.6588, 0.5666, 0.6588, 0.5666, 0.6875, 0.9131, 0.3699, 0.9131, 0.3986, 0.8823, 0.3986, 0.8823, 0.3699, 0.918, 0.5426, 0.918, 0.5713, 0.8871, 0.5713, 0.8871, 0.5426, 0.7117, 0.9196, 0.7403, 0.9196, 0.7403, 0.9505, 0.7117, 0.9505, 0.5684, 0.9196, 0.5971, 0.9196, 0.5971, 0.9505, 0.5684, 0.9505, 0.683, 0.9196, 0.7117, 0.9196, 0.7117, 0.9505, 0.683, 0.9505, 0.6544, 0.9196, 0.683, 0.9196, 0.683, 0.9505, 0.6544, 0.9505, 0.5379, 0.628, 0.5379, 0.5993, 0.5666, 0.5993, 0.5666, 0.628, 0.8226, 0.4854, 0.839, 0.514, 0.8226, 0.514, 0.9131, 0.2553, 0.9131, 0.284, 0.8823, 0.284, 0.8823, 0.2553, 0.9131, 0.3986, 0.9131, 0.4272, 0.8823, 0.4272, 0.8823, 0.3986, 0.8031, 0.9193, 0.7744, 0.9351, 0.7744, 0.9187, 0.8031, 0.9187, 0.8744, 0.02908, 0.858, 0.0004375, 0.8744, 0.0004375, 0.8893, 0.8775, 0.9057, 0.9062, 0.8893, 0.9062, 0.8226, 0.5999, 0.839, 0.6286, 0.8226, 0.6286, 0.7117, 0.8715, 0.7403, 0.8715, 0.7403, 0.9023, 0.7117, 0.9023, 0.918, 0.5713, 0.918, 0.5999, 0.8871, 0.5999, 0.8871, 0.5713, 0.683, 0.8715, 0.7117, 0.8715, 0.7117, 0.9023, 0.683, 0.9023, 0.6544, 0.8715, 0.683, 0.8715, 0.683, 0.9023, 0.6544, 0.9023, 0.9131, 0.3413, 0.9131, 0.3699, 0.8823, 0.3699, 0.8823, 0.3413, 0.5971, 0.8715, 0.6257, 0.8715, 0.6257, 0.9023, 0.5971, 0.9023, 0.6257, 0.9196, 0.6544, 0.9196, 0.6544, 0.9505, 0.6257, 0.9505, 0.918, 0.6581, 0.918, 0.6294, 0.9466, 0.6294, 0.9466, 0.6581, 0.7976, 0.2009, 0.7976, 0.1723, 0.8262, 0.1723, 0.8262, 0.2009, 0.7976, 0.1437, 0.7976, 0.115, 0.8262, 0.115, 0.8262, 0.1437, 0.9366, 0.8775, 0.9366, 0.9062, 0.9057, 0.9062, 0.8893, 0.8775, 0.7976, 0.08637, 0.7976, 0.05772, 0.8262, 0.05772, 0.8262, 0.08637, 0.9427, 0.284, 0.914, 0.284, 0.914, 0.2553, 0.9427, 0.2553, 0.7689, 0.2009, 0.7689, 0.1723, 0.7976, 0.1723, 0.7976, 0.2009, 0.7689, 0.1723, 0.7689, 0.1437, 0.7976, 0.1437, 0.7976, 0.1723, 0.7689, 0.1437, 0.7689, 0.115, 0.7976, 0.115, 0.7976, 0.1437, 0.7689, 0.115, 0.7689, 0.08637, 0.7976, 0.08637, 0.7976, 0.115, 0.7689, 0.08637, 0.7689, 0.05772, 0.7976, 0.05772, 0.7976, 0.08637, 0.7403, 0.1437, 0.7403, 0.115, 0.7689, 0.115, 0.7689, 0.1437, 0.8698, 0.5999, 0.8698, 0.6286, 0.839, 0.6286, 0.8226, 0.5999, 0.7117, 0.2296, 0.7117, 0.2009, 0.7403, 0.2009, 0.7403, 0.2296, 0.7117, 0.2009, 0.7117, 0.1723, 0.7403, 0.1723, 0.7403, 0.2009, 0.7117, 0.1723, 0.7117, 0.1437, 0.7403, 0.1437, 0.7403, 0.1723, 0.7117, 0.1437, 0.7117, 0.115, 0.7403, 0.115, 0.7403, 0.1437, 0.7117, 0.115, 0.7117, 0.08637, 0.7403, 0.08637, 0.7403, 0.115, 0.7117, 0.08637, 0.7117, 0.05772, 0.7403, 0.05772, 0.7403, 0.08637, 0.7117, 0.05772, 0.7117, 0.02908, 0.7403, 0.02908, 0.7403, 0.05772, 0.8271, 0.05772, 0.8271, 0.02908, 0.8744, 0.02908, 0.8744, 0.05772, 0.683, 0.2582, 0.683, 0.2296, 0.7117, 0.2296, 0.7117, 0.2582, 0.683, 0.2296, 0.683, 0.2009, 0.7117, 0.2009, 0.7117, 0.2296, 0.683, 0.2009, 0.683, 0.1723, 0.7117, 0.1723, 0.7117, 0.2009, 0.683, 0.1723, 0.683, 0.1437, 0.7117, 0.1437, 0.7117, 0.1723, 0.8031, 0.8411, 0.7744, 0.8411, 0.7744, 0.8102, 0.8031, 0.8102, 0.683, 0.115, 0.683, 0.08637, 0.7117, 0.08637, 0.7117, 0.115, 0.683, 0.08637, 0.683, 0.05772, 0.7117, 0.05772, 0.7117, 0.08637, 0.683, 0.05772, 0.683, 0.02908, 0.7117, 0.02908, 0.7117, 0.05772, 0.683, 0.02908, 0.683, 0.0004375, 0.7117, 0.0004375, 0.7117, 0.02908, 0.8698, 0.4567, 0.8698, 0.4854, 0.8226, 0.4854, 0.8226, 0.4567, 0.6544, 0.2296, 0.6544, 0.2009, 0.683, 0.2009, 0.683, 0.2296, 0.6544, 0.2009, 0.6544, 0.1723, 0.683, 0.1723, 0.683, 0.2009, 0.6544, 0.1723, 0.6544, 0.1437, 0.683, 0.1437, 0.683, 0.1723, 0.6544, 0.1437, 0.6544, 0.115, 0.683, 0.115, 0.683, 0.1437, 0.6544, 0.115, 0.6544, 0.08637, 0.683, 0.08637, 0.683, 0.115, 0.6544, 0.08637, 0.6544, 0.05772, 0.683, 0.05772, 0.683, 0.08637, 0.6544, 0.05772, 0.6544, 0.02908, 0.683, 0.02908, 0.683, 0.05772, 0.6257, 0.1437, 0.6257, 0.115, 0.6544, 0.115, 0.6544, 0.1437, 0.5971, 0.2009, 0.5971, 0.1723, 0.6257, 0.1723, 0.6257, 0.2009, 0.5971, 0.1723, 0.5971, 0.1437, 0.6257, 0.1437, 0.6257, 0.1723, 0.5971, 0.1437, 0.5971, 0.115, 0.6257, 0.115, 0.6257, 0.1437, 0.5971, 0.115, 0.5971, 0.08637, 0.6257, 0.08637, 0.6257, 0.115, 0.5971, 0.08637, 0.5971, 0.05772, 0.6257, 0.05772, 0.6257, 0.08637, 0.7744, 0.842, 0.8031, 0.842, 0.8031, 0.8706, 0.7744, 0.8706, 0.5684, 0.2009, 0.5684, 0.1723, 0.5971, 0.1723, 0.5971, 0.2009, 0.8576, 0.7907, 0.8412, 0.8194, 0.8412, 0.7907, 0.5684, 0.1437, 0.5684, 0.115, 0.5971, 0.115, 0.5971, 0.1437, 0.8885, 0.8194, 0.8885, 0.848, 0.8412, 0.848, 0.8412, 0.8194, 0.5684, 0.08637, 0.5684, 0.05772, 0.5971, 0.05772, 0.5971, 0.08637, 0.9039, 0.1445, 0.9325, 0.1445, 0.9325, 0.1732, 0.9039, 0.1732, 0.6221, 0.7115, 0.6424, 0.7317, 0.6089, 0.7652, 0.5887, 0.7449, 0.6221, 0.3533, 0.6424, 0.3735, 0.6089, 0.4069, 0.5887, 0.3867, 0.6019, 0.6912, 0.6221, 0.7115, 0.5887, 0.7449, 0.5684, 0.7246, 0.6443, 0.7947, 0.6443, 0.766, 0.6916, 0.766, 0.6916, 0.7947, 0.6443, 0.8233, 0.6443, 0.7947, 0.6916, 0.7947, 0.6916, 0.8233, 0.7911, 0.2925, 0.7708, 0.3128, 0.7374, 0.2793, 0.7577, 0.2591, 0.7708, 0.3128, 0.7506, 0.333, 0.7172, 0.2996, 0.7374, 0.2793, 0.7931, 0.7234, 0.7644, 0.7234, 0.7644, 0.6762, 0.7931, 0.6762, 0.7458, 0.628, 0.7744, 0.628, 0.7744, 0.6753, 0.7458, 0.6753, 0.4082, 0.6589, 0.3783, 0.6589, 0.3783, 0.6289, 0.4082, 0.6289, 0.3483, 0.6589, 0.3184, 0.6589, 0.3184, 0.6289, 0.3483, 0.6289, 0.4082, 0.8984, 0.3783, 0.8984, 0.3783, 0.8685, 0.4082, 0.8685, 0.3483, 0.8984, 0.3184, 0.8984, 0.3184, 0.8685, 0.3483, 0.8685, 0.9366, 0.8489, 0.9366, 0.8775, 0.8893, 0.8775, 0.8893, 0.8489, 0.8604, 0.966, 0.8317, 0.966, 0.8317, 0.9187, 0.8604, 0.9351, 0.8031, 0.966, 0.7744, 0.966, 0.7744, 0.9351, 0.8031, 0.9193, 0.8885, 0.848, 0.8885, 0.8766, 0.8576, 0.8766, 0.8412, 0.848, 0.8885, 0.7907, 0.8885, 0.8194, 0.8412, 0.8194, 0.8576, 0.7907, 0.8885, 0.7048, 0.8885, 0.7334, 0.8412, 0.7334, 0.8412, 0.7048, 0.8885, 0.7334, 0.8885, 0.7621, 0.8576, 0.7621, 0.8412, 0.7334, 0.8885, 0.6762, 0.8885, 0.7048, 0.8412, 0.7048, 0.8576, 0.6762, 0.8317, 0.966, 0.8031, 0.966, 0.8031, 0.9193, 0.8031, 0.9187, 0.8317, 0.9187, 0.9366, 0.8202, 0.9366, 0.8489, 0.8893, 0.8489, 0.9057, 0.8202, 0.498, 0.7487, 0.4681, 0.7487, 0.4681, 0.7188, 0.498, 0.7188, 0.2585, 0.7487, 0.2285, 0.7487, 0.2285, 0.7188, 0.2585, 0.7188, 0.498, 0.8086, 0.4681, 0.8086, 0.4681, 0.7786, 0.498, 0.7786, 0.2585, 0.8086, 0.2285, 0.8086, 0.2285, 0.7786, 0.2585, 0.7786, 0.8271, 0.2009, 0.8271, 0.1723, 0.8744, 0.1723, 0.858, 0.2009, 0.8698, 0.5426, 0.8698, 0.5713, 0.8226, 0.5713, 0.839, 0.5426, 0.8271, 0.1437, 0.8271, 0.115, 0.858, 0.115, 0.8744, 0.1437, 0.8698, 0.4854, 0.8698, 0.514, 0.839, 0.514, 0.8226, 0.4854, 0.8271, 0.08637, 0.8271, 0.05772, 0.8744, 0.05772, 0.858, 0.08637, 0.858, 0.2009, 0.8744, 0.1723, 0.8744, 0.2009, 0.8698, 0.5713, 0.8698, 0.5999, 0.8226, 0.5999, 0.8226, 0.5713, 0.8698, 0.4281, 0.8698, 0.4567, 0.8226, 0.4567, 0.839, 0.4281, 0.8271, 0.1723, 0.8271, 0.1437, 0.8744, 0.1437, 0.8744, 0.1723, 0.8271, 0.02908, 0.8271, 0.0004375, 0.858, 0.0004375, 0.8744, 0.02908, 0.8031, 0.8102, 0.8031, 0.7816, 0.8317, 0.7816, 0.8317, 0.8102, 0.7458, 0.8411, 0.7172, 0.8411, 0.7172, 0.8102, 0.7458, 0.8102, 0.7744, 0.8411, 0.7458, 0.8411, 0.7458, 0.8102, 0.7744, 0.8102, 0.8317, 0.8411, 0.8031, 0.8411, 0.8031, 0.8102, 0.8317, 0.8102, 0.1763, 0.8505, 0.1764, 0.8322, 0.01215, 0.8317, 0.01209, 0.85, 0.1764, 0.8322, 0.1764, 0.814, 0.01221, 0.8135, 0.01215, 0.8317, 0.1764, 0.814, 0.1765, 0.7958, 0.01226, 0.7952, 0.01221, 0.8135, 0.1765, 0.7958, 0.1765, 0.7775, 0.01232, 0.777, 0.01226, 0.7952, 0.1765, 0.7775, 0.1766, 0.7593, 0.01238, 0.7587, 0.01232, 0.777, 0.1766, 0.7593, 0.1767, 0.741, 0.01244, 0.7405, 0.01238, 0.7587, 0.1767, 0.741, 0.1767, 0.7228, 0.01249, 0.7222, 0.01244, 0.7405, 0.1767, 0.7228, 0.1768, 0.7045, 0.01255, 0.704, 0.01249, 0.7222, 0.1768, 0.7045, 0.1768, 0.6863, 0.01261, 0.6858, 0.01255, 0.704, 0.8412, 0.848, 0.8576, 0.8766, 0.8412, 0.8766, 0.5379, 0.7479, 0.5379, 0.7192, 0.5666, 0.7192, 0.5666, 0.7479, 0.5379, 0.8074, 0.5379, 0.7788, 0.5666, 0.7788, 0.5666, 0.8074, 0.5379, 0.8678, 0.5379, 0.8392, 0.5666, 0.8392, 0.5666, 0.8678, 0.5379, 0.9273, 0.5379, 0.8987, 0.5666, 0.8987, 0.5666, 0.9273, 0.8604, 0.9351, 0.8317, 0.9187, 0.8604, 0.9187, 0.9234, 0.1195, 0.9234, 0.09084, 0.952, 0.09084, 0.952, 0.1195, 0.9234, 0.05996, 0.9234, 0.03132, 0.952, 0.03132, 0.952, 0.05996, 0.5666, 0.7788, 0.5379, 0.7788, 0.5379, 0.7479, 0.5666, 0.7479, 0.8576, 0.6762, 0.8412, 0.7048, 0.8412, 0.6762, 0.5379, 0.7192, 0.5379, 0.6884, 0.5666, 0.6884, 0.5666, 0.7192, 0.5666, 0.5684, 0.5666, 0.5993, 0.5379, 0.5993, 0.5379, 0.5684, 0.839, 0.4281, 0.8226, 0.4567, 0.8226, 0.4281, 0.5666, 0.6588, 0.5379, 0.6588, 0.5379, 0.628, 0.5666, 0.628, 0.9234, 0.0004375, 0.952, 0.0004375, 0.952, 0.03132, 0.9234, 0.03132, 0.952, 0.09084, 0.9234, 0.09084, 0.9234, 0.05996, 0.952, 0.05996, 0.5379, 0.8083, 0.5666, 0.8083, 0.5666, 0.8392, 0.5379, 0.8392, 0.5666, 0.8678, 0.5666, 0.8987, 0.5379, 0.8987, 0.5379, 0.8678])
me_cube_001.use_remesh_fix_poles = True
me_cube_001.use_remesh_preserve_attributes = False
me_cube_001.use_mirror_vertex_groups = False
me_cube_001.update()

# ---- objects
ob_cube_001 = bpy.data.objects.new('Cube.001', me_cube_001)

# ---- transforms, parenting, visibility, modifiers, constraints
ob_cube_001.location = (0.0, 0.0, 0.0)
ob_cube_001.lineart.crease_threshold = 0.0

# ---- collection membership
col_collection.objects.link(ob_cube_001)

# ---- scene / render settings (as saved in the file)
scene.frame_start = 1; scene.frame_end = 250; scene.frame_set(1)
scene.render.engine = 'BLENDER_EEVEE_NEXT'
scene.cycles.use_denoising = False
scene.cycles.samples = 128
scene.cycles.sampling_pattern = 'TABULATED_SOBOL'
scene.cycles.use_adaptive_sampling = False
scene.cycles.use_light_tree = False
scene.view_settings.view_transform = 'Filmic'
bpy.context.view_layer.update()

# ---- added for rendering (the .blend has no active camera and no usable light): camera, sun
cam_auto = bpy.data.cameras.new('AutoCamera')
cam_auto.lens = 50.0
cam_auto.sensor_width = 36.0
cam_auto.clip_end = 2386.43
ob_auto_camera = bpy.data.objects.new('AutoCamera', cam_auto)
scene.collection.objects.link(ob_auto_camera)
ob_auto_camera.location = (135.98, -163.176, 123.784)
ob_auto_camera.rotation_euler = (1.09748, -7.21219e-08, 0.694738)
scene.camera = ob_auto_camera
light_auto_sun = bpy.data.lights.new('AutoSun', 'SUN')
light_auto_sun.energy = 3.0
light_auto_sun.angle = 0.0523599
ob_auto_sun = bpy.data.objects.new('AutoSun', light_auto_sun)
scene.collection.objects.link(ob_auto_sun)
ob_auto_sun.rotation_euler = (0.872665, 0.174533, 0.523599)
bpy.context.view_layer.update()
